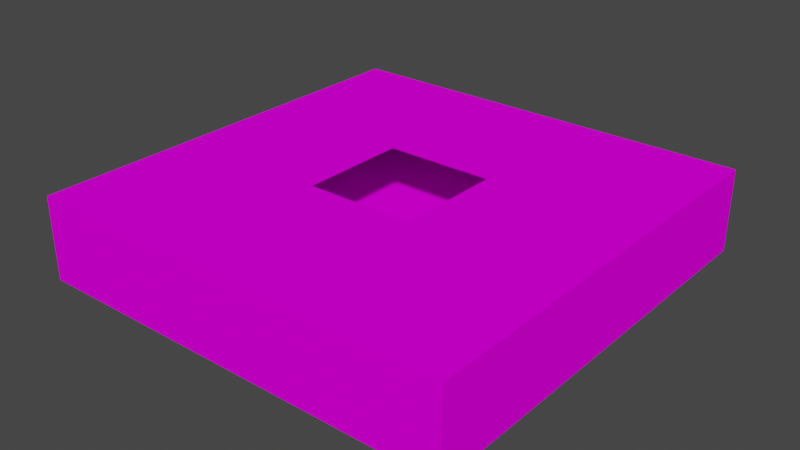 # Source: scene.blend  (saved by Blender 2.82.7; exported with 4.5.12 LTS)
import bpy
from mathutils import Matrix  # noqa: F401  (used for matrix-valued properties, if any)

bpy.ops.wm.read_factory_settings(use_empty=True)
scene = bpy.context.scene
scene.name = 'Scene'

# ---- collections
col_scene = bpy.data.collections.new('Scene'); scene.collection.children.link(col_scene)
col_geom = bpy.data.collections.new('Geom'); col_scene.children.link(col_geom)

# ---- images (referenced by path relative to the original .blend; pixels are not part of the script)
import os
ASSET_DIR = os.environ.get("B2B_ASSET_DIR", "")  # directory of the original .blend (textures are referenced by path, not embedded)
HERE = os.path.dirname(os.path.abspath(__file__))  # packed textures are extracted next to this script under _unpacked/

def load_image(name, relpath, width, height, colorspace="sRGB"):
    """Load a texture the original file referenced (path relative to the .blend, or extracted next to this script)."""
    p = next((c for c in (os.path.join(HERE, relpath), os.path.join(ASSET_DIR, relpath)) if relpath and os.path.exists(c)), "")
    if p:
        img = bpy.data.images.load(p, check_existing=True)
        img.name = name
    else:  # same state as the original file: an image datablock whose file is absent (Cycles renders it pink)
        img = bpy.data.images.new(name, width, height)
        img.source = "FILE"
        img.filepath = "//" + (relpath or name)
    img.colorspace_settings.name = colorspace
    return img
img_cube_albedo_tga = load_image('cube_albedo.tga', 'textures/cube_albedo.tga', 1024, 1024, 'sRGB')
img_cinzfs_png = load_image('cinzfs.png', 'textures/cinzfs.png', 1024, 1024, 'sRGB')

# ---- materials (node trees are filled in below, after node groups)
mat_base = bpy.data.materials.new('Base')
mat_base.use_transparent_shadow = False
mat_material_002 = bpy.data.materials.new('Material.002')
mat_material_002.use_transparent_shadow = False
mat_material = bpy.data.materials.new('Material')
mat_material.use_transparent_shadow = False
mat_material_001 = bpy.data.materials.new('Material.001')
mat_material_001.use_transparent_shadow = False

# ---- material node trees
mat_base.use_nodes = True; mat_base.node_tree.nodes.clear()
_N = mat_base.node_tree.nodes; _L = mat_base.node_tree.links
n0 = _N.new('ShaderNodeOutputMaterial'); n0.name = 'Material Output'; n0.location = (300, 300)
n1 = _N.new('ShaderNodeBsdfPrincipled'); n1.name = 'Principled BSDF'; n1.location = (10, 300)
n1.distribution = 'GGX'
n1.subsurface_method = 'BURLEY'
n1.inputs[3].default_value = 1.45
n1.inputs[13].default_value = 0.0
n1.inputs[27].default_value = (0.0, 0.0, 0.0, 1.0)
n1.inputs[28].default_value = 1.0
n2 = _N.new('ShaderNodeTexImage'); n2.name = 'Image Texture'; n2.location = (-280, 280)
n2.image = img_cube_albedo_tga
n2.interpolation = 'Closest'
_L.new(n1.outputs[0], n0.inputs[0])
_L.new(n2.outputs[0], n1.inputs[0])
n0.is_active_output = True
mat_material_002.use_nodes = True; mat_material_002.node_tree.nodes.clear()
_N = mat_material_002.node_tree.nodes; _L = mat_material_002.node_tree.links
n0 = _N.new('ShaderNodeOutputMaterial'); n0.name = 'Material Output'; n0.location = (300, 300)
n1 = _N.new('ShaderNodeBsdfPrincipled'); n1.name = 'Principled BSDF'; n1.location = (10, 300)
n1.distribution = 'GGX'
n1.subsurface_method = 'BURLEY'
n1.inputs[3].default_value = 1.45
n1.inputs[13].default_value = 0.0
n1.inputs[27].default_value = (0.0, 0.0, 0.0, 1.0)
n1.inputs[28].default_value = 1.0
n2 = _N.new('ShaderNodeTexImage'); n2.name = 'Image Texture'; n2.location = (-280, 280)
n2.image = img_cinzfs_png
_L.new(n1.outputs[0], n0.inputs[0])
_L.new(n2.outputs[0], n1.inputs[0])
n0.is_active_output = True
mat_material.use_nodes = True; mat_material.node_tree.nodes.clear()
_N = mat_material.node_tree.nodes; _L = mat_material.node_tree.links
n0 = _N.new('ShaderNodeOutputMaterial'); n0.name = 'Material Output'; n0.location = (300, 300)
n1 = _N.new('ShaderNodeBsdfPrincipled'); n1.name = 'Principled BSDF'; n1.location = (10, 300)
n1.distribution = 'GGX'
n1.subsurface_method = 'BURLEY'
n1.inputs[0].default_value = (0.8, 0.03429, 0.05086, 1.0)
n1.inputs[3].default_value = 1.45
n1.inputs[13].default_value = 0.0
n1.inputs[27].default_value = (0.0, 0.0, 0.0, 1.0)
n1.inputs[28].default_value = 1.0
_L.new(n1.outputs[0], n0.inputs[0])
n0.is_active_output = True
mat_material_001.use_nodes = True; mat_material_001.node_tree.nodes.clear()
_N = mat_material_001.node_tree.nodes; _L = mat_material_001.node_tree.links
n0 = _N.new('ShaderNodeOutputMaterial'); n0.name = 'Material Output'; n0.location = (300, 300)
n1 = _N.new('ShaderNodeBsdfPrincipled'); n1.name = 'Principled BSDF'; n1.location = (10, 300)
n1.distribution = 'GGX'
n1.subsurface_method = 'BURLEY'
n1.inputs[3].default_value = 1.45
n1.inputs[27].default_value = (0.0, 0.0, 0.0, 1.0)
n1.inputs[28].default_value = 1.0
_L.new(n1.outputs[0], n0.inputs[0])
n0.is_active_output = True

# ---- world
world_world = bpy.data.worlds.new('World'); scene.world = world_world
world_world.use_nodes = True; world_world.node_tree.nodes.clear()
_N = world_world.node_tree.nodes; _L = world_world.node_tree.links
n0 = _N.new('ShaderNodeOutputWorld'); n0.name = 'World Output'; n0.location = (300, 300)
n1 = _N.new('ShaderNodeBackground'); n1.name = 'Background'; n1.location = (10, 300)
n1.inputs[0].default_value = (0.05088, 0.05088, 0.05088, 1.0)
_L.new(n1.outputs[0], n0.inputs[0])
n0.is_active_output = True
world_world.color = (0.05088, 0.05088, 0.05088)
world_world.use_sun_shadow = False
world_world.sun_shadow_jitter_overblur = 0.0

# ---- meshes
me_plane = bpy.data.meshes.new('Plane')
me_plane.from_pydata([(-28.4, -28.4, 0.0), (28.4, -28.4, 0.0), (-28.4, 28.4, 0.0), (28.4, 28.4, 0.0), (-6.723, 6.723, 0.0), (-6.723, -6.723, 0.0), (6.723, -6.723, 0.0), (6.723, 6.723, 0.0), (-6.723, 6.723, 0.217), (-6.723, -6.723, 0.217), (6.723, -6.723, 0.217), (6.723, 6.723, 0.217), (-7.479, 7.479, 0.217), (-7.479, -7.479, 0.217), (7.479, -7.479, 0.217), (7.479, 7.479, 0.217), (-28.4, -28.4, 10.95), (28.4, -28.4, 10.95), (-28.4, 28.4, 10.95), (28.4, 28.4, 10.95), (-7.188, -7.188, 10.95), (7.188, -7.188, 10.95), (-7.188, 7.188, 10.95), (7.188, 7.188, 10.95), (0.9173, -21.45, 0.06765), (0.9173, -21.45, 6.734), (0.9173, -11.82, 0.06765), (0.9173, -11.82, 6.734), (5.21, -21.45, 0.06765), (5.21, -21.45, 6.734), (5.21, -11.82, 0.06765), (5.21, -11.82, 6.734)], [], [(5, 6, 7, 4), (1, 3, 15, 14), (6, 5, 9, 10), (4, 7, 11, 8), (0, 1, 14, 13), (9, 8, 12, 13), (10, 9, 13, 14), (11, 10, 14, 15), (8, 11, 15, 12), (2, 0, 13, 12), (7, 6, 10, 11), (5, 4, 8, 9), (3, 2, 12, 15), (3, 1, 17, 19), (0, 2, 18, 16), (2, 3, 19, 18), (1, 0, 16, 17), (19, 17, 21, 23), (16, 18, 22, 20), (18, 19, 23, 22), (17, 16, 20, 21), (24, 25, 27, 26), (26, 27, 31, 30), (30, 31, 29, 28), (28, 29, 25, 24), (26, 30, 28, 24), (31, 27, 25, 29)])
me_plane.polygons.foreach_set('material_index', [0, 0, 0, 0, 0, 0, 0, 0, 0, 0, 0, 0, 0, 0, 0, 0, 0, 0, 0, 0, 0, 1, 1, 1, 1, 1, 1])
_uv = me_plane.uv_layers.new(name='UVMap')
_uv.uv.foreach_set('vector', [-1.398, -1.398, 2.398, -1.398, 2.398, 2.398, -1.398, 2.398, 8.515, -7.515, 8.515, 8.515, 2.611, 2.611, 2.611, -1.611, 2.398, -0.4067, -1.398, -0.4067, -1.398, -0.3455, 2.398, -0.3455, -1.398, -0.4067, 2.398, -0.4067, 2.398, -0.3455, -1.398, -0.3455, -7.515, -7.515, 8.515, -7.515, 2.611, -1.611, -1.611, -1.611, -1.398, -1.398, -1.398, 2.398, -1.611, 2.611, -1.611, -1.611, 2.398, -1.398, -1.398, -1.398, -1.611, -1.611, 2.611, -1.611, 2.398, 2.398, 2.398, -1.398, 2.611, -1.611, 2.611, 2.611, -1.398, 2.398, 2.398, 2.398, 2.611, 2.611, -1.611, 2.611, -7.515, 8.515, -7.515, -7.515, -1.611, -1.611, -1.611, 2.611, 2.398, -0.4067, -1.398, -0.4067, -1.398, -0.3455, 2.398, -0.3455, -1.398, -0.4067, 2.398, -0.4067, 2.398, -0.3455, -1.398, -0.3455, 8.515, 8.515, -7.515, 8.515, -1.611, 2.611, 2.611, 2.611, 8.515, -0.4067, -7.515, -0.4067, -7.515, 2.685, 8.515, 2.685, -7.515, -0.4067, 8.515, -0.4067, 8.515, 2.685, -7.515, 2.685, -7.515, -0.4067, 8.515, -0.4067, 8.515, 2.685, -7.515, 2.685, 8.515, -0.4067, -7.515, -0.4067, -7.515, 2.685, 8.515, 2.685, 8.515, 8.515, 8.515, -7.515, 2.529, -1.529, 2.529, 2.529, -7.515, -7.515, -7.515, 8.515, -1.529, 2.529, -1.529, -1.529, -7.515, 8.515, 8.515, 8.515, 2.529, 2.529, -1.529, 2.529, 8.515, -7.515, -7.515, -7.515, -1.529, -1.529, 2.529, -1.529, 0.4464, 0.476, 0.4464, 0.524, 0.5536, 0.524, 0.5536, 0.476, -0.001215, -0.002356, -0.001215, 1.002, 1.001, 1.002, 1.001, -0.002356, 0.5511, 0.4772, 0.5511, 0.5228, 0.4489, 0.5228, 0.4489, 0.4772, 0.4694, 0.5307, 0.4694, 0.4693, 0.5306, 0.4693, 0.5306, 0.5307, -0.001215, 0.6507, 1.001, 0.6507, 1.001, 0.3493, -0.001215, 0.3493, 0.335, 0.7262, 0.1728, 0.7262, 0.1728, 0.6774, 0.335, 0.6774])
me_plane.materials.append(mat_base)
me_plane.materials.append(mat_material_002)
me_plane.use_remesh_fix_poles = True
me_plane.use_remesh_preserve_attributes = False
me_plane.use_mirror_vertex_groups = False
me_plane.update()
me_cube = bpy.data.meshes.new('Cube')
me_cube.from_pydata([(-4.0, -4.0, -0.1644), (-4.0, -4.0, 0.1252), (-4.0, 4.0, -0.1644), (-4.0, 4.0, 0.1252), (4.0, -4.0, -0.1644), (4.0, -4.0, 0.1252), (4.0, 4.0, -0.1644), (4.0, 4.0, 0.1252)], [], [(0, 1, 3, 2), (2, 3, 7, 6), (6, 7, 5, 4), (4, 5, 1, 0), (2, 6, 4, 0), (7, 3, 1, 5)])
_uv = me_cube.uv_layers.new(name='UVMap')
_uv.uv.foreach_set('vector', [0.375, 0.0, 0.625, 0.0, 0.625, 0.25, 0.375, 0.25, 0.375, 0.25, 0.625, 0.25, 0.625, 0.5, 0.375, 0.5, 0.375, 0.5, 0.625, 0.5, 0.625, 0.75, 0.375, 0.75, 0.375, 0.75, 0.625, 0.75, 0.625, 1.0, 0.375, 1.0, 0.125, 0.5, 0.375, 0.5, 0.375, 0.75, 0.125, 0.75, 0.625, 0.5, 0.875, 0.5, 0.875, 0.75, 0.625, 0.75])
me_cube.materials.append(mat_material)
me_cube.use_remesh_fix_poles = True
me_cube.use_remesh_preserve_attributes = False
me_cube.use_mirror_vertex_groups = False
me_cube.update()
me_suzanne = bpy.data.meshes.new('Suzanne')
me_suzanne.from_pydata([(0.4375, -0.7656, 0.1641), (-0.4375, -0.7656, 0.1641), (0.5, -0.6875, 0.09375), (-0.5, -0.6875, 0.09375), (0.5469, -0.5781, 0.05469), (-0.5469, -0.5781, 0.05469), (0.3516, -0.6172, -0.02344), (-0.3516, -0.6172, -0.02344), (0.3516, -0.7188, 0.03125), (-0.3516, -0.7188, 0.03125), (0.3516, -0.7812, 0.1328), (-0.3516, -0.7812, 0.1328), (0.2734, -0.7969, 0.1641), (-0.2734, -0.7969, 0.1641), (0.2031, -0.7422, 0.09375), (-0.2031, -0.7422, 0.09375), (0.1562, -0.6484, 0.05469), (-0.1562, -0.6484, 0.05469), (0.07812, -0.6562, 0.2422), (-0.07812, -0.6562, 0.2422), (0.1406, -0.7422, 0.2422), (-0.1406, -0.7422, 0.2422), (0.2422, -0.7969, 0.2422), (-0.2422, -0.7969, 0.2422), (0.2734, -0.7969, 0.3281), (-0.2734, -0.7969, 0.3281), (0.2031, -0.7422, 0.3906), (-0.2031, -0.7422, 0.3906), (0.1562, -0.6484, 0.4375), (-0.1562, -0.6484, 0.4375), (0.3516, -0.6172, 0.5156), (-0.3516, -0.6172, 0.5156), (0.3516, -0.7188, 0.4531), (-0.3516, -0.7188, 0.4531), (0.3516, -0.7812, 0.3594), (-0.3516, -0.7812, 0.3594), (0.4375, -0.7656, 0.3281), (-0.4375, -0.7656, 0.3281), (0.5, -0.6875, 0.3906), (-0.5, -0.6875, 0.3906), (0.5469, -0.5781, 0.4375), (-0.5469, -0.5781, 0.4375), (0.625, -0.5625, 0.2422), (-0.625, -0.5625, 0.2422), (0.5625, -0.6719, 0.2422), (-0.5625, -0.6719, 0.2422), (0.4688, -0.7578, 0.2422), (-0.4688, -0.7578, 0.2422), (0.4766, -0.7734, 0.2422), (-0.4766, -0.7734, 0.2422), (0.4453, -0.7812, 0.3359), (-0.4453, -0.7812, 0.3359), (0.3516, -0.8047, 0.375), (-0.3516, -0.8047, 0.375), (0.2656, -0.8203, 0.3359), (-0.2656, -0.8203, 0.3359), (0.2266, -0.8203, 0.2422), (-0.2266, -0.8203, 0.2422), (0.2656, -0.8203, 0.1562), (-0.2656, -0.8203, 0.1562), (0.3516, -0.8281, 0.2422), (-0.3516, -0.8281, 0.2422), (0.3516, -0.8047, 0.1172), (-0.3516, -0.8047, 0.1172), (0.4453, -0.7812, 0.1562), (-0.4453, -0.7812, 0.1562), (0.0, -0.7422, 0.4297), (0.0, -0.8203, 0.3516), (0.0, -0.7344, -0.6797), (0.0, -0.7812, -0.3203), (0.0, -0.7969, -0.1875), (0.0, -0.7188, -0.7734), (0.0, -0.6016, 0.4062), (0.0, -0.5703, 0.5703), (0.0, 0.5469, 0.8984), (0.0, 0.8516, 0.5625), (0.0, 0.8281, 0.07031), (0.0, 0.3516, -0.3828), (0.2031, -0.5625, -0.1875), (-0.2031, -0.5625, -0.1875), (0.3125, -0.5703, -0.4375), (-0.3125, -0.5703, -0.4375), (0.3516, -0.5703, -0.6953), (-0.3516, -0.5703, -0.6953), (0.3672, -0.5312, -0.8906), (-0.3672, -0.5312, -0.8906), (0.3281, -0.5234, -0.9453), (-0.3281, -0.5234, -0.9453), (0.1797, -0.5547, -0.9688), (-0.1797, -0.5547, -0.9688), (0.0, -0.5781, -0.9844), (0.4375, -0.5312, -0.1406), (-0.4375, -0.5312, -0.1406), (0.6328, -0.5391, -0.03906), (-0.6328, -0.5391, -0.03906), (0.8281, -0.4453, 0.1484), (-0.8281, -0.4453, 0.1484), (0.8594, -0.5938, 0.4297), (-0.8594, -0.5938, 0.4297), (0.7109, -0.625, 0.4844), (-0.7109, -0.625, 0.4844), (0.4922, -0.6875, 0.6016), (-0.4922, -0.6875, 0.6016), (0.3203, -0.7344, 0.7578), (-0.3203, -0.7344, 0.7578), (0.1562, -0.7578, 0.7188), (-0.1562, -0.7578, 0.7188), (0.0625, -0.75, 0.4922), (-0.0625, -0.75, 0.4922), (0.1641, -0.7734, 0.4141), (-0.1641, -0.7734, 0.4141), (0.125, -0.7656, 0.3047), (-0.125, -0.7656, 0.3047), (0.2031, -0.7422, 0.09375), (-0.2031, -0.7422, 0.09375), (0.375, -0.7031, 0.01562), (-0.375, -0.7031, 0.01562), (0.4922, -0.6719, 0.0625), (-0.4922, -0.6719, 0.0625), (0.625, -0.6484, 0.1875), (-0.625, -0.6484, 0.1875), (0.6406, -0.6484, 0.2969), (-0.6406, -0.6484, 0.2969), (0.6016, -0.6641, 0.375), (-0.6016, -0.6641, 0.375), (0.4297, -0.7188, 0.4375), (-0.4297, -0.7188, 0.4375), (0.25, -0.7578, 0.4688), (-0.25, -0.7578, 0.4688), (0.0, -0.7344, -0.7656), (0.1094, -0.7344, -0.7188), (-0.1094, -0.7344, -0.7188), (0.1172, -0.7109, -0.8359), (-0.1172, -0.7109, -0.8359), (0.0625, -0.6953, -0.8828), (-0.0625, -0.6953, -0.8828), (0.0, -0.6875, -0.8906), (0.0, -0.75, -0.1953), (0.0, -0.7422, -0.1406), (0.1016, -0.7422, -0.1484), (-0.1016, -0.7422, -0.1484), (0.125, -0.75, -0.2266), (-0.125, -0.75, -0.2266), (0.08594, -0.7422, -0.2891), (-0.08594, -0.7422, -0.2891), (0.3984, -0.6719, -0.04688), (-0.3984, -0.6719, -0.04688), (0.6172, -0.625, 0.05469), (-0.6172, -0.625, 0.05469), (0.7266, -0.6016, 0.2031), (-0.7266, -0.6016, 0.2031), (0.7422, -0.6562, 0.375), (-0.7422, -0.6562, 0.375), (0.6875, -0.7266, 0.4141), (-0.6875, -0.7266, 0.4141), (0.4375, -0.7969, 0.5469), (-0.4375, -0.7969, 0.5469), (0.3125, -0.8359, 0.6406), (-0.3125, -0.8359, 0.6406), (0.2031, -0.8516, 0.6172), (-0.2031, -0.8516, 0.6172), (0.1016, -0.8438, 0.4297), (-0.1016, -0.8438, 0.4297), (0.125, -0.8125, -0.1016), (-0.125, -0.8125, -0.1016), (0.2109, -0.7109, -0.4453), (-0.2109, -0.7109, -0.4453), (0.25, -0.6875, -0.7031), (-0.25, -0.6875, -0.7031), (0.2656, -0.6641, -0.8203), (-0.2656, -0.6641, -0.8203), (0.2344, -0.6328, -0.9141), (-0.2344, -0.6328, -0.9141), (0.1641, -0.6328, -0.9297), (-0.1641, -0.6328, -0.9297), (0.0, -0.6406, -0.9453), (0.0, -0.7266, 0.04688), (0.0, -0.7656, 0.2109), (0.3281, -0.7422, 0.4766), (-0.3281, -0.7422, 0.4766), (0.1641, -0.75, 0.1406), (-0.1641, -0.75, 0.1406), (0.1328, -0.7578, 0.2109), (-0.1328, -0.7578, 0.2109), (0.1172, -0.7344, -0.6875), (-0.1172, -0.7344, -0.6875), (0.07812, -0.75, -0.4453), (-0.07812, -0.75, -0.4453), (0.0, -0.75, -0.4453), (0.0, -0.7422, -0.3281), (0.09375, -0.7812, -0.2734), (-0.09375, -0.7812, -0.2734), (0.1328, -0.7969, -0.2266), (-0.1328, -0.7969, -0.2266), (0.1094, -0.7812, -0.1328), (-0.1094, -0.7812, -0.1328), (0.03906, -0.7812, -0.125), (-0.03906, -0.7812, -0.125), (0.0, -0.8281, -0.2031), (0.04688, -0.8125, -0.1484), (-0.04688, -0.8125, -0.1484), (0.09375, -0.8125, -0.1562), (-0.09375, -0.8125, -0.1562), (0.1094, -0.8281, -0.2266), (-0.1094, -0.8281, -0.2266), (0.07812, -0.8047, -0.25), (-0.07812, -0.8047, -0.25), (0.0, -0.8047, -0.2891), (0.2578, -0.5547, -0.3125), (-0.2578, -0.5547, -0.3125), (0.1641, -0.7109, -0.2422), (-0.1641, -0.7109, -0.2422), (0.1797, -0.7109, -0.3125), (-0.1797, -0.7109, -0.3125), (0.2344, -0.5547, -0.25), (-0.2344, -0.5547, -0.25), (0.0, -0.6875, -0.875), (0.04688, -0.6875, -0.8672), (-0.04688, -0.6875, -0.8672), (0.09375, -0.7109, -0.8203), (-0.09375, -0.7109, -0.8203), (0.09375, -0.7266, -0.7422), (-0.09375, -0.7266, -0.7422), (0.0, -0.6562, -0.7812), (0.09375, -0.6641, -0.75), (-0.09375, -0.6641, -0.75), (0.09375, -0.6406, -0.8125), (-0.09375, -0.6406, -0.8125), (0.04688, -0.6328, -0.8516), (-0.04688, -0.6328, -0.8516), (0.0, -0.6328, -0.8594), (0.1719, -0.7812, 0.2188), (-0.1719, -0.7812, 0.2188), (0.1875, -0.7734, 0.1562), (-0.1875, -0.7734, 0.1562), (0.3359, -0.7578, 0.4297), (-0.3359, -0.7578, 0.4297), (0.2734, -0.7734, 0.4219), (-0.2734, -0.7734, 0.4219), (0.4219, -0.7734, 0.3984), (-0.4219, -0.7734, 0.3984), (0.5625, -0.6953, 0.3516), (-0.5625, -0.6953, 0.3516), (0.5859, -0.6875, 0.2891), (-0.5859, -0.6875, 0.2891), (0.5781, -0.6797, 0.1953), (-0.5781, -0.6797, 0.1953), (0.4766, -0.7188, 0.1016), (-0.4766, -0.7188, 0.1016), (0.375, -0.7422, 0.0625), (-0.375, -0.7422, 0.0625), (0.2266, -0.7812, 0.1094), (-0.2266, -0.7812, 0.1094), (0.1797, -0.7812, 0.2969), (-0.1797, -0.7812, 0.2969), (0.2109, -0.7812, 0.375), (-0.2109, -0.7812, 0.375), (0.2344, -0.7578, 0.3594), (-0.2344, -0.7578, 0.3594), (0.1953, -0.7578, 0.2969), (-0.1953, -0.7578, 0.2969), (0.2422, -0.7578, 0.125), (-0.2422, -0.7578, 0.125), (0.375, -0.7266, 0.08594), (-0.375, -0.7266, 0.08594), (0.4609, -0.7031, 0.1172), (-0.4609, -0.7031, 0.1172), (0.5469, -0.6719, 0.2109), (-0.5469, -0.6719, 0.2109), (0.5547, -0.6719, 0.2812), (-0.5547, -0.6719, 0.2812), (0.5312, -0.6797, 0.3359), (-0.5312, -0.6797, 0.3359), (0.4141, -0.75, 0.3906), (-0.4141, -0.75, 0.3906), (0.2812, -0.7656, 0.3984), (-0.2812, -0.7656, 0.3984), (0.3359, -0.75, 0.4062), (-0.3359, -0.75, 0.4062), (0.2031, -0.75, 0.1719), (-0.2031, -0.75, 0.1719), (0.1953, -0.75, 0.2266), (-0.1953, -0.75, 0.2266), (0.1094, -0.6094, 0.4609), (-0.1094, -0.6094, 0.4609), (0.1953, -0.6172, 0.6641), (-0.1953, -0.6172, 0.6641), (0.3359, -0.5938, 0.6875), (-0.3359, -0.5938, 0.6875), (0.4844, -0.5547, 0.5547), (-0.4844, -0.5547, 0.5547), (0.6797, -0.4922, 0.4531), (-0.6797, -0.4922, 0.4531), (0.7969, -0.4609, 0.4062), (-0.7969, -0.4609, 0.4062), (0.7734, -0.375, 0.1641), (-0.7734, -0.375, 0.1641), (0.6016, -0.4141, 0.0), (-0.6016, -0.4141, 0.0), (0.4375, -0.4688, -0.09375), (-0.4375, -0.4688, -0.09375), (0.0, -0.2891, 0.8984), (0.0, 0.07812, 0.9844), (0.0, 0.6719, -0.1953), (0.0, -0.1875, -0.4609), (0.0, -0.4609, -0.9766), (0.0, -0.3438, -0.8047), (0.0, -0.3203, -0.5703), (0.0, -0.2812, -0.4844), (0.8516, -0.05469, 0.2344), (-0.8516, -0.05469, 0.2344), (0.8594, 0.04688, 0.3203), (-0.8594, 0.04688, 0.3203), (0.7734, 0.4375, 0.2656), (-0.7734, 0.4375, 0.2656), (0.4609, 0.7031, 0.4375), (-0.4609, 0.7031, 0.4375), (0.7344, -0.07031, -0.04688), (-0.7344, -0.07031, -0.04688), (0.5938, 0.1641, -0.125), (-0.5938, 0.1641, -0.125), (0.6406, 0.4297, -0.007812), (-0.6406, 0.4297, -0.007812), (0.3359, 0.6641, 0.05469), (-0.3359, 0.6641, 0.05469), (0.2344, -0.4062, -0.3516), (-0.2344, -0.4062, -0.3516), (0.1797, -0.2578, -0.4141), (-0.1797, -0.2578, -0.4141), (0.2891, -0.3828, -0.7109), (-0.2891, -0.3828, -0.7109), (0.25, -0.3906, -0.5), (-0.25, -0.3906, -0.5), (0.3281, -0.3984, -0.9141), (-0.3281, -0.3984, -0.9141), (0.1406, -0.3672, -0.7578), (-0.1406, -0.3672, -0.7578), (0.125, -0.3594, -0.5391), (-0.125, -0.3594, -0.5391), (0.1641, -0.4375, -0.9453), (-0.1641, -0.4375, -0.9453), (0.2188, -0.4297, -0.2812), (-0.2188, -0.4297, -0.2812), (0.2109, -0.4688, -0.2266), (-0.2109, -0.4688, -0.2266), (0.2031, -0.5, -0.1719), (-0.2031, -0.5, -0.1719), (0.2109, -0.1641, -0.3906), (-0.2109, -0.1641, -0.3906), (0.2969, 0.2656, -0.3125), (-0.2969, 0.2656, -0.3125), (0.3438, 0.5391, -0.1484), (-0.3438, 0.5391, -0.1484), (0.4531, 0.3828, 0.8672), (-0.4531, 0.3828, 0.8672), (0.4531, 0.07031, 0.9297), (-0.4531, 0.07031, 0.9297), (0.4531, -0.2344, 0.8516), (-0.4531, -0.2344, 0.8516), (0.4609, -0.4297, 0.5234), (-0.4609, -0.4297, 0.5234), (0.7266, -0.3359, 0.4062), (-0.7266, -0.3359, 0.4062), (0.6328, -0.2812, 0.4531), (-0.6328, -0.2812, 0.4531), (0.6406, -0.05469, 0.7031), (-0.6406, -0.05469, 0.7031), (0.7969, -0.125, 0.5625), (-0.7969, -0.125, 0.5625), (0.7969, 0.1172, 0.6172), (-0.7969, 0.1172, 0.6172), (0.6406, 0.1953, 0.75), (-0.6406, 0.1953, 0.75), (0.6406, 0.4453, 0.6797), (-0.6406, 0.4453, 0.6797), (0.7969, 0.3594, 0.5391), (-0.7969, 0.3594, 0.5391), (0.6172, 0.5859, 0.3281), (-0.6172, 0.5859, 0.3281), (0.4844, 0.5469, 0.02344), (-0.4844, 0.5469, 0.02344), (0.8203, 0.2031, 0.3281), (-0.8203, 0.2031, 0.3281), (0.4062, -0.1484, -0.1719), (-0.4062, -0.1484, -0.1719), (0.4297, 0.2109, -0.1953), (-0.4297, 0.2109, -0.1953), (0.8906, 0.2344, 0.4062), (-0.8906, 0.2344, 0.4062), (0.7734, 0.125, -0.1406), (-0.7734, 0.125, -0.1406), (1.039, 0.3281, -0.1016), (-1.039, 0.3281, -0.1016), (1.281, 0.4297, 0.05469), (-1.281, 0.4297, 0.05469), (1.352, 0.4219, 0.3203), (-1.352, 0.4219, 0.3203), (1.234, 0.4219, 0.5078), (-1.234, 0.4219, 0.5078), (1.023, 0.3125, 0.4766), (-1.023, 0.3125, 0.4766), (1.016, 0.2891, 0.4141), (-1.016, 0.2891, 0.4141), (1.188, 0.3906, 0.4375), (-1.188, 0.3906, 0.4375), (1.266, 0.4062, 0.2891), (-1.266, 0.4062, 0.2891), (1.211, 0.4062, 0.07812), (-1.211, 0.4062, 0.07812), (1.031, 0.3047, -0.03906), (-1.031, 0.3047, -0.03906), (0.8281, 0.1328, -0.07031), (-0.8281, 0.1328, -0.07031), (0.9219, 0.2188, 0.3594), (-0.9219, 0.2188, 0.3594), (0.9453, 0.2891, 0.3047), (-0.9453, 0.2891, 0.3047), (0.8828, 0.2109, -0.02344), (-0.8828, 0.2109, -0.02344), (1.039, 0.3672, 0.0), (-1.039, 0.3672, 0.0), (1.188, 0.4453, 0.09375), (-1.188, 0.4453, 0.09375), (1.234, 0.4453, 0.25), (-1.234, 0.4453, 0.25), (1.172, 0.4375, 0.3594), (-1.172, 0.4375, 0.3594), (1.023, 0.3594, 0.3438), (-1.023, 0.3594, 0.3438), (0.8438, 0.2109, 0.2891), (-0.8438, 0.2109, 0.2891), (0.8359, 0.2734, 0.1719), (-0.8359, 0.2734, 0.1719), (0.7578, 0.2734, 0.09375), (-0.7578, 0.2734, 0.09375), (0.8203, 0.2734, 0.08594), (-0.8203, 0.2734, 0.08594), (0.8438, 0.2734, 0.01562), (-0.8438, 0.2734, 0.01562), (0.8125, 0.2734, -0.01562), (-0.8125, 0.2734, -0.01562), (0.7266, 0.07031, 0.0), (-0.7266, 0.07031, 0.0), (0.7188, 0.1719, -0.02344), (-0.7188, 0.1719, -0.02344), (0.7188, 0.1875, 0.03906), (-0.7188, 0.1875, 0.03906), (0.7969, 0.2109, 0.2031), (-0.7969, 0.2109, 0.2031), (0.8906, 0.2656, 0.2422), (-0.8906, 0.2656, 0.2422), (0.8906, 0.3203, 0.2344), (-0.8906, 0.3203, 0.2344), (0.8125, 0.3203, -0.01562), (-0.8125, 0.3203, -0.01562), (0.8516, 0.3203, 0.01562), (-0.8516, 0.3203, 0.01562), (0.8281, 0.3203, 0.07812), (-0.8281, 0.3203, 0.07812), (0.7656, 0.3203, 0.09375), (-0.7656, 0.3203, 0.09375), (0.8438, 0.3203, 0.1719), (-0.8438, 0.3203, 0.1719), (1.039, 0.4141, 0.3281), (-1.039, 0.4141, 0.3281), (1.188, 0.4844, 0.3438), (-1.188, 0.4844, 0.3438), (1.258, 0.4922, 0.2422), (-1.258, 0.4922, 0.2422), (1.211, 0.4844, 0.08594), (-1.211, 0.4844, 0.08594), (1.047, 0.4219, 0.0), (-1.047, 0.4219, 0.0), (0.8828, 0.2656, -0.01562), (-0.8828, 0.2656, -0.01562), (0.9531, 0.3438, 0.2891), (-0.9531, 0.3438, 0.2891), (0.8906, 0.3281, 0.1094), (-0.8906, 0.3281, 0.1094), (0.9375, 0.3359, 0.0625), (-0.9375, 0.3359, 0.0625), (1.0, 0.3672, 0.125), (-1.0, 0.3672, 0.125), (0.9609, 0.3516, 0.1719), (-0.9609, 0.3516, 0.1719), (1.016, 0.375, 0.2344), (-1.016, 0.375, 0.2344), (1.055, 0.3828, 0.1875), (-1.055, 0.3828, 0.1875), (1.109, 0.3906, 0.2109), (-1.109, 0.3906, 0.2109), (1.086, 0.3906, 0.2734), (-1.086, 0.3906, 0.2734), (1.023, 0.4844, 0.4375), (-1.023, 0.4844, 0.4375), (1.25, 0.5469, 0.4688), (-1.25, 0.5469, 0.4688), (1.367, 0.5, 0.2969), (-1.367, 0.5, 0.2969), (1.312, 0.5312, 0.05469), (-1.312, 0.5312, 0.05469), (1.039, 0.4922, -0.08594), (-1.039, 0.4922, -0.08594), (0.7891, 0.3281, -0.125), (-0.7891, 0.3281, -0.125), (0.8594, 0.3828, 0.3828), (-0.8594, 0.3828, 0.3828)], [], [(46, 0, 2, 44), (3, 1, 47, 45), (44, 2, 4, 42), (5, 3, 45, 43), (2, 8, 6, 4), (7, 9, 3, 5), (0, 10, 8, 2), (9, 11, 1, 3), (10, 12, 14, 8), (15, 13, 11, 9), (8, 14, 16, 6), (17, 15, 9, 7), (14, 20, 18, 16), (19, 21, 15, 17), (12, 22, 20, 14), (21, 23, 13, 15), (22, 24, 26, 20), (27, 25, 23, 21), (20, 26, 28, 18), (29, 27, 21, 19), (26, 32, 30, 28), (31, 33, 27, 29), (24, 34, 32, 26), (33, 35, 25, 27), (34, 36, 38, 32), (39, 37, 35, 33), (32, 38, 40, 30), (41, 39, 33, 31), (38, 44, 42, 40), (43, 45, 39, 41), (36, 46, 44, 38), (45, 47, 37, 39), (46, 36, 50, 48), (51, 37, 47, 49), (36, 34, 52, 50), (53, 35, 37, 51), (34, 24, 54, 52), (55, 25, 35, 53), (24, 22, 56, 54), (57, 23, 25, 55), (22, 12, 58, 56), (59, 13, 23, 57), (12, 10, 62, 58), (63, 11, 13, 59), (10, 0, 64, 62), (65, 1, 11, 63), (0, 46, 48, 64), (49, 47, 1, 65), (60, 64, 48), (49, 65, 61), (62, 64, 60), (61, 65, 63), (60, 58, 62), (63, 59, 61), (60, 56, 58), (59, 57, 61), (60, 54, 56), (57, 55, 61), (60, 52, 54), (55, 53, 61), (60, 50, 52), (53, 51, 61), (60, 48, 50), (51, 49, 61), (88, 173, 175, 90), (175, 174, 89, 90), (86, 171, 173, 88), (174, 172, 87, 89), (84, 169, 171, 86), (172, 170, 85, 87), (82, 167, 169, 84), (170, 168, 83, 85), (80, 165, 167, 82), (168, 166, 81, 83), (78, 91, 145, 163), (146, 92, 79, 164), (91, 93, 147, 145), (148, 94, 92, 146), (93, 95, 149, 147), (150, 96, 94, 148), (95, 97, 151, 149), (152, 98, 96, 150), (97, 99, 153, 151), (154, 100, 98, 152), (99, 101, 155, 153), (156, 102, 100, 154), (101, 103, 157, 155), (158, 104, 102, 156), (103, 105, 159, 157), (160, 106, 104, 158), (105, 107, 161, 159), (162, 108, 106, 160), (107, 66, 67, 161), (67, 66, 108, 162), (109, 127, 159, 161), (160, 128, 110, 162), (127, 178, 157, 159), (158, 179, 128, 160), (125, 155, 157, 178), (158, 156, 126, 179), (123, 153, 155, 125), (156, 154, 124, 126), (121, 151, 153, 123), (154, 152, 122, 124), (119, 149, 151, 121), (152, 150, 120, 122), (117, 147, 149, 119), (150, 148, 118, 120), (115, 145, 147, 117), (148, 146, 116, 118), (113, 163, 145, 115), (146, 164, 114, 116), (113, 180, 176, 163), (176, 181, 114, 164), (109, 161, 67, 111), (67, 162, 110, 112), (111, 67, 177, 182), (177, 67, 112, 183), (176, 180, 182, 177), (183, 181, 176, 177), (134, 136, 175, 173), (175, 136, 135, 174), (132, 134, 173, 171), (174, 135, 133, 172), (130, 132, 171, 169), (172, 133, 131, 170), (165, 186, 184, 167), (185, 187, 166, 168), (130, 169, 167, 184), (168, 170, 131, 185), (143, 189, 188, 186), (188, 189, 144, 187), (184, 186, 188, 68), (188, 187, 185, 68), (129, 130, 184, 68), (185, 131, 129, 68), (141, 192, 190, 143), (191, 193, 142, 144), (139, 194, 192, 141), (193, 195, 140, 142), (138, 196, 194, 139), (195, 197, 138, 140), (137, 70, 196, 138), (197, 70, 137, 138), (189, 143, 190, 69), (191, 144, 189, 69), (69, 190, 205, 207), (206, 191, 69, 207), (70, 198, 199, 196), (200, 198, 70, 197), (196, 199, 201, 194), (202, 200, 197, 195), (194, 201, 203, 192), (204, 202, 195, 193), (192, 203, 205, 190), (206, 204, 193, 191), (198, 203, 201, 199), (202, 204, 198, 200), (198, 207, 205, 203), (206, 207, 198, 204), (138, 139, 163, 176), (164, 140, 138, 176), (139, 141, 210, 163), (211, 142, 140, 164), (141, 143, 212, 210), (213, 144, 142, 211), (143, 186, 165, 212), (166, 187, 144, 213), (80, 208, 212, 165), (213, 209, 81, 166), (208, 214, 210, 212), (211, 215, 209, 213), (78, 163, 210, 214), (211, 164, 79, 215), (130, 129, 71, 221), (71, 129, 131, 222), (132, 130, 221, 219), (222, 131, 133, 220), (134, 132, 219, 217), (220, 133, 135, 218), (136, 134, 217, 216), (218, 135, 136, 216), (216, 217, 228, 230), (229, 218, 216, 230), (217, 219, 226, 228), (227, 220, 218, 229), (219, 221, 224, 226), (225, 222, 220, 227), (221, 71, 223, 224), (223, 71, 222, 225), (223, 230, 228, 224), (229, 230, 223, 225), (224, 228, 226), (227, 229, 225), (182, 180, 233, 231), (234, 181, 183, 232), (111, 182, 231, 253), (232, 183, 112, 254), (109, 111, 253, 255), (254, 112, 110, 256), (180, 113, 251, 233), (252, 114, 181, 234), (113, 115, 249, 251), (250, 116, 114, 252), (115, 117, 247, 249), (248, 118, 116, 250), (117, 119, 245, 247), (246, 120, 118, 248), (119, 121, 243, 245), (244, 122, 120, 246), (121, 123, 241, 243), (242, 124, 122, 244), (123, 125, 239, 241), (240, 126, 124, 242), (125, 178, 235, 239), (236, 179, 126, 240), (178, 127, 237, 235), (238, 128, 179, 236), (127, 109, 255, 237), (256, 110, 128, 238), (237, 255, 257, 275), (258, 256, 238, 276), (235, 237, 275, 277), (276, 238, 236, 278), (239, 235, 277, 273), (278, 236, 240, 274), (241, 239, 273, 271), (274, 240, 242, 272), (243, 241, 271, 269), (272, 242, 244, 270), (245, 243, 269, 267), (270, 244, 246, 268), (247, 245, 267, 265), (268, 246, 248, 266), (249, 247, 265, 263), (266, 248, 250, 264), (251, 249, 263, 261), (264, 250, 252, 262), (233, 251, 261, 279), (262, 252, 234, 280), (255, 253, 259, 257), (260, 254, 256, 258), (253, 231, 281, 259), (282, 232, 254, 260), (231, 233, 279, 281), (280, 234, 232, 282), (66, 107, 283, 72), (284, 108, 66, 72), (107, 105, 285, 283), (286, 106, 108, 284), (105, 103, 287, 285), (288, 104, 106, 286), (103, 101, 289, 287), (290, 102, 104, 288), (101, 99, 291, 289), (292, 100, 102, 290), (99, 97, 293, 291), (294, 98, 100, 292), (97, 95, 295, 293), (296, 96, 98, 294), (95, 93, 297, 295), (298, 94, 96, 296), (93, 91, 299, 297), (300, 92, 94, 298), (307, 308, 327, 337), (328, 308, 307, 338), (306, 307, 337, 335), (338, 307, 306, 336), (305, 306, 335, 339), (336, 306, 305, 340), (88, 90, 305, 339), (305, 90, 89, 340), (86, 88, 339, 333), (340, 89, 87, 334), (84, 86, 333, 329), (334, 87, 85, 330), (82, 84, 329, 331), (330, 85, 83, 332), (329, 335, 337, 331), (338, 336, 330, 332), (329, 333, 339, 335), (340, 334, 330, 336), (325, 331, 337, 327), (338, 332, 326, 328), (80, 82, 331, 325), (332, 83, 81, 326), (208, 341, 343, 214), (344, 342, 209, 215), (80, 325, 341, 208), (342, 326, 81, 209), (78, 214, 343, 345), (344, 215, 79, 346), (78, 345, 299, 91), (300, 346, 79, 92), (76, 323, 351, 303), (352, 324, 76, 303), (303, 351, 349, 77), (350, 352, 303, 77), (77, 349, 347, 304), (348, 350, 77, 304), (304, 347, 327, 308), (328, 348, 304, 308), (325, 327, 347, 341), (348, 328, 326, 342), (295, 297, 317, 309), (318, 298, 296, 310), (75, 315, 323, 76), (324, 316, 75, 76), (301, 357, 355, 302), (356, 358, 301, 302), (302, 355, 353, 74), (354, 356, 302, 74), (74, 353, 315, 75), (316, 354, 74, 75), (291, 293, 361, 363), (362, 294, 292, 364), (363, 361, 367, 365), (368, 362, 364, 366), (365, 367, 369, 371), (370, 368, 366, 372), (371, 369, 375, 373), (376, 370, 372, 374), (313, 377, 373, 375), (374, 378, 314, 376), (315, 353, 373, 377), (374, 354, 316, 378), (353, 355, 371, 373), (372, 356, 354, 374), (355, 357, 365, 371), (366, 358, 356, 372), (357, 359, 363, 365), (364, 360, 358, 366), (289, 291, 363, 359), (364, 292, 290, 360), (73, 359, 357, 301), (358, 360, 73, 301), (283, 285, 287, 289), (288, 286, 284, 290), (283, 289, 359, 73), (360, 290, 284, 73), (72, 283, 73), (73, 284, 72), (293, 295, 309, 361), (310, 296, 294, 362), (309, 311, 367, 361), (368, 312, 310, 362), (311, 381, 369, 367), (370, 382, 312, 368), (313, 375, 369, 381), (370, 376, 314, 382), (347, 349, 385, 383), (386, 350, 348, 384), (317, 383, 385, 319), (386, 384, 318, 320), (297, 299, 383, 317), (384, 300, 298, 318), (299, 343, 341, 383), (342, 344, 300, 384), (341, 347, 383), (384, 348, 342), (299, 345, 343), (344, 346, 300), (313, 321, 379, 377), (380, 322, 314, 378), (315, 377, 379, 323), (380, 378, 316, 324), (319, 385, 379, 321), (380, 386, 320, 322), (349, 351, 379, 385), (380, 352, 350, 386), (323, 379, 351), (352, 380, 324), (399, 387, 413, 401), (414, 388, 400, 402), (399, 401, 403, 397), (404, 402, 400, 398), (397, 403, 405, 395), (406, 404, 398, 396), (395, 405, 407, 393), (408, 406, 396, 394), (393, 407, 409, 391), (410, 408, 394, 392), (391, 409, 411, 389), (412, 410, 392, 390), (409, 419, 417, 411), (418, 420, 410, 412), (407, 421, 419, 409), (420, 422, 408, 410), (405, 423, 421, 407), (422, 424, 406, 408), (403, 425, 423, 405), (424, 426, 404, 406), (401, 427, 425, 403), (426, 428, 402, 404), (401, 413, 415, 427), (416, 414, 402, 428), (317, 319, 443, 441), (444, 320, 318, 442), (319, 389, 411, 443), (412, 390, 320, 444), (309, 317, 441, 311), (442, 318, 310, 312), (381, 429, 413, 387), (414, 430, 382, 388), (411, 417, 439, 443), (440, 418, 412, 444), (437, 445, 443, 439), (444, 446, 438, 440), (433, 445, 437, 435), (438, 446, 434, 436), (431, 447, 445, 433), (446, 448, 432, 434), (429, 447, 431, 449), (432, 448, 430, 450), (413, 429, 449, 415), (450, 430, 414, 416), (311, 447, 429, 381), (430, 448, 312, 382), (311, 441, 445, 447), (446, 442, 312, 448), (441, 443, 445), (446, 444, 442), (415, 449, 451, 475), (452, 450, 416, 476), (449, 431, 461, 451), (462, 432, 450, 452), (431, 433, 459, 461), (460, 434, 432, 462), (433, 435, 457, 459), (458, 436, 434, 460), (435, 437, 455, 457), (456, 438, 436, 458), (437, 439, 453, 455), (454, 440, 438, 456), (439, 417, 473, 453), (474, 418, 440, 454), (427, 415, 475, 463), (476, 416, 428, 464), (425, 427, 463, 465), (464, 428, 426, 466), (423, 425, 465, 467), (466, 426, 424, 468), (421, 423, 467, 469), (468, 424, 422, 470), (419, 421, 469, 471), (470, 422, 420, 472), (417, 419, 471, 473), (472, 420, 418, 474), (457, 455, 479, 477), (480, 456, 458, 478), (477, 479, 481, 483), (482, 480, 478, 484), (483, 481, 487, 485), (488, 482, 484, 486), (485, 487, 489, 491), (490, 488, 486, 492), (463, 475, 485, 491), (486, 476, 464, 492), (451, 483, 485, 475), (486, 484, 452, 476), (451, 461, 477, 483), (478, 462, 452, 484), (457, 477, 461, 459), (462, 478, 458, 460), (453, 473, 479, 455), (480, 474, 454, 456), (471, 481, 479, 473), (480, 482, 472, 474), (469, 487, 481, 471), (482, 488, 470, 472), (467, 489, 487, 469), (488, 490, 468, 470), (465, 491, 489, 467), (490, 492, 466, 468), (463, 491, 465), (466, 492, 464), (391, 389, 503, 501), (504, 390, 392, 502), (393, 391, 501, 499), (502, 392, 394, 500), (395, 393, 499, 497), (500, 394, 396, 498), (397, 395, 497, 495), (498, 396, 398, 496), (399, 397, 495, 493), (496, 398, 400, 494), (387, 399, 493, 505), (494, 400, 388, 506), (493, 501, 503, 505), (504, 502, 494, 506), (493, 495, 499, 501), (500, 496, 494, 502), (495, 497, 499), (500, 498, 496), (313, 381, 387, 505), (388, 382, 314, 506), (313, 505, 503, 321), (504, 506, 314, 322), (319, 321, 503, 389), (504, 322, 320, 390)])
_uv = me_suzanne.uv_layers.new(name='UVMap')
_uv.uv.foreach_set('vector', [0.9077, 0.08305, 0.92, 0.09456, 0.9101, 0.1186, 0.8824, 0.09437, 0.9101, 0.1754, 0.92, 0.1994, 0.9077, 0.211, 0.8824, 0.1996, 0.8824, 0.09437, 0.9101, 0.1186, 0.8931, 0.1462, 0.8535, 0.1072, 0.8931, 0.1478, 0.9101, 0.1754, 0.8824, 0.1996, 0.8535, 0.1868, 0.9101, 0.1186, 0.9463, 0.117, 0.9533, 0.1469, 0.8931, 0.1462, 0.9533, 0.1471, 0.9463, 0.177, 0.9101, 0.1754, 0.8931, 0.1478, 0.92, 0.09456, 0.9384, 0.09425, 0.9463, 0.117, 0.9101, 0.1186, 0.9463, 0.177, 0.9384, 0.1998, 0.92, 0.1994, 0.9101, 0.1754, 0.9384, 0.09425, 0.95, 0.08167, 0.9703, 0.09118, 0.9463, 0.117, 0.9703, 0.2028, 0.95, 0.2123, 0.9384, 0.1998, 0.9463, 0.177, 0.9463, 0.117, 0.9703, 0.09118, 0.9999, 0.1043, 0.9533, 0.1469, 0.9999, 0.1897, 0.9703, 0.2028, 0.9463, 0.177, 0.9533, 0.1471, 0.9703, 0.09118, 0.9732, 0.05458, 0.9999, 0.04078, 0.9999, 0.1043, 0.9999, 0.2532, 0.9732, 0.2394, 0.9703, 0.2028, 0.9999, 0.1897, 0.95, 0.08167, 0.9511, 0.0639, 0.9732, 0.05458, 0.9703, 0.09118, 0.9732, 0.2394, 0.9511, 0.2301, 0.95, 0.2123, 0.9703, 0.2028, 0.9511, 0.0639, 0.9367, 0.05141, 0.9445, 0.03051, 0.9732, 0.05458, 0.9445, 0.2635, 0.9367, 0.2426, 0.9511, 0.2301, 0.9732, 0.2394, 0.9732, 0.05458, 0.9445, 0.03051, 0.9512, 0.0001168, 0.9999, 0.04078, 0.9512, 0.2939, 0.9445, 0.2635, 0.9732, 0.2394, 0.9999, 0.2532, 0.9445, 0.03051, 0.9084, 0.0316, 0.8907, 0.00616, 0.9512, 0.0001168, 0.8907, 0.2878, 0.9084, 0.2624, 0.9445, 0.2635, 0.9512, 0.2939, 0.9367, 0.05141, 0.9195, 0.0515, 0.9084, 0.0316, 0.9445, 0.03051, 0.9084, 0.2624, 0.9195, 0.2425, 0.9367, 0.2426, 0.9445, 0.2635, 0.9195, 0.0515, 0.907, 0.06494, 0.8831, 0.05754, 0.9084, 0.0316, 0.8831, 0.2365, 0.907, 0.2291, 0.9195, 0.2425, 0.9084, 0.2624, 0.9084, 0.0316, 0.8831, 0.05754, 0.8511, 0.05017, 0.8907, 0.00616, 0.8511, 0.2438, 0.8831, 0.2365, 0.9084, 0.2624, 0.8907, 0.2878, 0.8831, 0.05754, 0.8824, 0.09437, 0.8535, 0.1072, 0.8511, 0.05017, 0.8535, 0.1868, 0.8824, 0.1996, 0.8831, 0.2365, 0.8511, 0.2438, 0.907, 0.06494, 0.9077, 0.08305, 0.8824, 0.09437, 0.8831, 0.05754, 0.8824, 0.1996, 0.9077, 0.211, 0.907, 0.2291, 0.8831, 0.2365, 0.9077, 0.08305, 0.907, 0.06494, 0.9106, 0.06575, 0.9103, 0.08183, 0.9106, 0.2282, 0.907, 0.2291, 0.9077, 0.211, 0.9103, 0.2122, 0.907, 0.06494, 0.9195, 0.0515, 0.9223, 0.05589, 0.9106, 0.06575, 0.9223, 0.2381, 0.9195, 0.2425, 0.907, 0.2291, 0.9106, 0.2282, 0.9195, 0.0515, 0.9367, 0.05141, 0.9354, 0.05618, 0.9223, 0.05589, 0.9354, 0.2378, 0.9367, 0.2426, 0.9195, 0.2425, 0.9223, 0.2381, 0.9367, 0.05141, 0.9511, 0.0639, 0.9451, 0.06635, 0.9354, 0.05618, 0.9451, 0.2277, 0.9511, 0.2301, 0.9367, 0.2426, 0.9354, 0.2378, 0.9511, 0.0639, 0.95, 0.08167, 0.9456, 0.07941, 0.9451, 0.06635, 0.9456, 0.2146, 0.95, 0.2123, 0.9511, 0.2301, 0.9451, 0.2277, 0.95, 0.08167, 0.9384, 0.09425, 0.937, 0.08922, 0.9456, 0.07941, 0.937, 0.2048, 0.9384, 0.1998, 0.95, 0.2123, 0.9456, 0.2146, 0.9384, 0.09425, 0.92, 0.09456, 0.9218, 0.09133, 0.937, 0.08922, 0.9218, 0.2027, 0.92, 0.1994, 0.9384, 0.1998, 0.937, 0.2048, 0.92, 0.09456, 0.9077, 0.08305, 0.9103, 0.08183, 0.9218, 0.09133, 0.9103, 0.2122, 0.9077, 0.211, 0.92, 0.1994, 0.9218, 0.2027, 0.9295, 0.07317, 0.9218, 0.09133, 0.9103, 0.08183, 0.9103, 0.2122, 0.9218, 0.2027, 0.9295, 0.2208, 0.937, 0.08922, 0.9218, 0.09133, 0.9295, 0.07317, 0.9295, 0.2208, 0.9218, 0.2027, 0.937, 0.2048, 0.9295, 0.07317, 0.9456, 0.07941, 0.937, 0.08922, 0.937, 0.2048, 0.9456, 0.2146, 0.9295, 0.2208, 0.9295, 0.07317, 0.9451, 0.06635, 0.9456, 0.07941, 0.9456, 0.2146, 0.9451, 0.2277, 0.9295, 0.2208, 0.9295, 0.07317, 0.9354, 0.05618, 0.9451, 0.06635, 0.9451, 0.2277, 0.9354, 0.2378, 0.9295, 0.2208, 0.9295, 0.07317, 0.9223, 0.05589, 0.9354, 0.05618, 0.9354, 0.2378, 0.9223, 0.2381, 0.9295, 0.2208, 0.9295, 0.07317, 0.9106, 0.06575, 0.9223, 0.05589, 0.9223, 0.2381, 0.9106, 0.2282, 0.9295, 0.2208, 0.9295, 0.07317, 0.9103, 0.08183, 0.9106, 0.06575, 0.9106, 0.2282, 0.9103, 0.2122, 0.9295, 0.2208, 0.387, 0.5418, 0.3874, 0.5423, 0.3864, 0.5433, 0.386, 0.5428, 0.3864, 0.5433, 0.3852, 0.5441, 0.3847, 0.5436, 0.386, 0.5428, 0.3875, 0.541, 0.3878, 0.5419, 0.3874, 0.5423, 0.387, 0.5418, 0.3852, 0.5441, 0.3847, 0.5445, 0.3838, 0.544, 0.3847, 0.5436, 0.3879, 0.5408, 0.3887, 0.5419, 0.3878, 0.5419, 0.3875, 0.541, 0.3847, 0.5445, 0.3845, 0.5454, 0.3835, 0.5443, 0.3838, 0.544, 0.3896, 0.5402, 0.3901, 0.5423, 0.3887, 0.5419, 0.3879, 0.5408, 0.3845, 0.5454, 0.3846, 0.547, 0.3824, 0.5461, 0.3835, 0.5443, 0.395, 0.5378, 0.3967, 0.5434, 0.3901, 0.5423, 0.3896, 0.5402, 0.3846, 0.547, 0.3853, 0.5551, 0.378, 0.5525, 0.3824, 0.5461, 0.4074, 0.5314, 0.4111, 0.5181, 0.4223, 0.5201, 0.4275, 0.5479, 0.3023, 0.6666, 0.3152, 0.5815, 0.3632, 0.5775, 0.4133, 0.5965, 0.4111, 0.5181, 0.4127, 0.5076, 0.4177, 0.5055, 0.4223, 0.5201, 0.2085, 0.5588, 0.263, 0.5536, 0.3152, 0.5815, 0.3023, 0.6666, 0.4127, 0.5076, 0.4103, 0.4971, 0.4174, 0.4977, 0.4177, 0.5055, 0.1965, 0.4707, 0.2675, 0.4832, 0.263, 0.5536, 0.2085, 0.5588, 0.4103, 0.4971, 0.4152, 0.4903, 0.419, 0.4911, 0.4174, 0.4977, 0.2294, 0.401, 0.2632, 0.4251, 0.2675, 0.4832, 0.1965, 0.4707, 0.4152, 0.4903, 0.4178, 0.4866, 0.4217, 0.4889, 0.419, 0.4911, 0.2397, 0.3608, 0.2743, 0.3901, 0.2632, 0.4251, 0.2294, 0.401, 0.4178, 0.4866, 0.4251, 0.4783, 0.4312, 0.4808, 0.4217, 0.4889, 0.3491, 0.2783, 0.3369, 0.3384, 0.2743, 0.3901, 0.2397, 0.3608, 0.4251, 0.4783, 0.4306, 0.4716, 0.4349, 0.4749, 0.4312, 0.4808, 0.4093, 0.309, 0.3935, 0.3463, 0.3369, 0.3384, 0.3491, 0.2783, 0.4306, 0.4716, 0.4339, 0.4681, 0.4387, 0.4714, 0.4349, 0.4749, 0.44, 0.3293, 0.4165, 0.3548, 0.3935, 0.3463, 0.4093, 0.309, 0.4339, 0.4681, 0.4512, 0.4479, 0.4639, 0.4668, 0.4387, 0.4714, 0.521, 0.3815, 0.4621, 0.3974, 0.4165, 0.3548, 0.44, 0.3293, 0.4512, 0.4479, 0.4681, 0.4266, 0.5088, 0.4555, 0.4639, 0.4668, 0.5088, 0.4555, 0.4681, 0.4266, 0.4621, 0.3974, 0.521, 0.3815, 0.4563, 0.481, 0.4446, 0.4821, 0.4387, 0.4714, 0.4639, 0.4668, 0.44, 0.3293, 0.5246, 0.1995, 0.5848, 0.3087, 0.521, 0.3815, 0.4446, 0.4821, 0.439, 0.4842, 0.4349, 0.4749, 0.4387, 0.4714, 0.4093, 0.309, 0.4403, 0.1547, 0.5246, 0.1995, 0.44, 0.3293, 0.433, 0.4876, 0.4312, 0.4808, 0.4349, 0.4749, 0.439, 0.4842, 0.4093, 0.309, 0.3491, 0.2783, 0.2807, 0.1477, 0.4403, 0.1547, 0.4247, 0.492, 0.4217, 0.4889, 0.4312, 0.4808, 0.433, 0.4876, 0.3491, 0.2783, 0.2397, 0.3608, 0.1663, 0.3259, 0.2807, 0.1477, 0.4223, 0.4952, 0.419, 0.4911, 0.4217, 0.4889, 0.4247, 0.492, 0.2397, 0.3608, 0.2294, 0.401, 0.1472, 0.4036, 0.1663, 0.3259, 0.4213, 0.5004, 0.4174, 0.4977, 0.419, 0.4911, 0.4223, 0.4952, 0.2294, 0.401, 0.1965, 0.4707, 0.1333, 0.5013, 0.1472, 0.4036, 0.4234, 0.5102, 0.4177, 0.5055, 0.4174, 0.4977, 0.4213, 0.5004, 0.1965, 0.4707, 0.2085, 0.5588, 0.2075, 0.6541, 0.1333, 0.5013, 0.4278, 0.5183, 0.4223, 0.5201, 0.4177, 0.5055, 0.4234, 0.5102, 0.2085, 0.5588, 0.3023, 0.6666, 0.3181, 0.7219, 0.2075, 0.6541, 0.4465, 0.5266, 0.4275, 0.5479, 0.4223, 0.5201, 0.4278, 0.5183, 0.3023, 0.6666, 0.4133, 0.5965, 0.536, 0.7695, 0.3181, 0.7219, 0.4465, 0.5266, 0.457, 0.5243, 0.4656, 0.5695, 0.4275, 0.5479, 0.4656, 0.5695, 0.5996, 0.7242, 0.536, 0.7695, 0.4133, 0.5965, 0.4563, 0.481, 0.4639, 0.4668, 0.5088, 0.4555, 0.4716, 0.4952, 0.5088, 0.4555, 0.521, 0.3815, 0.5848, 0.3087, 0.6596, 0.4657, 0.4716, 0.4952, 0.5088, 0.4555, 0.5126, 0.5292, 0.4683, 0.5144, 0.5126, 0.5292, 0.5088, 0.4555, 0.6596, 0.4657, 0.643, 0.6145, 0.4656, 0.5695, 0.457, 0.5243, 0.4683, 0.5144, 0.5126, 0.5292, 0.643, 0.6145, 0.5996, 0.7242, 0.4656, 0.5695, 0.5126, 0.5292, 0.3873, 0.5435, 0.3868, 0.5438, 0.3864, 0.5433, 0.3874, 0.5423, 0.3864, 0.5433, 0.3868, 0.5438, 0.3864, 0.5443, 0.3852, 0.5441, 0.388, 0.5433, 0.3873, 0.5435, 0.3874, 0.5423, 0.3878, 0.5419, 0.3852, 0.5441, 0.3864, 0.5443, 0.3861, 0.545, 0.3847, 0.5445, 0.3893, 0.5443, 0.388, 0.5433, 0.3878, 0.5419, 0.3887, 0.5419, 0.3847, 0.5445, 0.3861, 0.545, 0.387, 0.5464, 0.3845, 0.5454, 0.3967, 0.5434, 0.3958, 0.5488, 0.3898, 0.5444, 0.3901, 0.5423, 0.387, 0.5469, 0.3915, 0.5536, 0.3853, 0.5551, 0.3846, 0.547, 0.3893, 0.5443, 0.3887, 0.5419, 0.3901, 0.5423, 0.3898, 0.5444, 0.3846, 0.547, 0.3845, 0.5454, 0.387, 0.5464, 0.387, 0.5469, 0.4047, 0.5513, 0.3995, 0.5559, 0.3939, 0.5513, 0.3958, 0.5488, 0.3939, 0.5513, 0.3995, 0.5559, 0.3965, 0.5632, 0.3915, 0.5536, 0.3898, 0.5444, 0.3958, 0.5488, 0.3939, 0.5513, 0.3888, 0.5462, 0.3939, 0.5513, 0.3915, 0.5536, 0.387, 0.5469, 0.3888, 0.5462, 0.388, 0.5452, 0.3893, 0.5443, 0.3898, 0.5444, 0.3888, 0.5462, 0.387, 0.5469, 0.387, 0.5464, 0.388, 0.5452, 0.3888, 0.5462, 0.4109, 0.5492, 0.4109, 0.5533, 0.4071, 0.5533, 0.4047, 0.5513, 0.4, 0.5648, 0.4023, 0.5687, 0.3976, 0.5717, 0.3965, 0.5632, 0.4192, 0.552, 0.416, 0.5548, 0.4109, 0.5533, 0.4109, 0.5492, 0.4023, 0.5687, 0.4075, 0.5728, 0.4078, 0.5791, 0.3976, 0.5717, 0.4216, 0.5667, 0.4171, 0.5595, 0.416, 0.5548, 0.4192, 0.552, 0.4075, 0.5728, 0.4125, 0.57, 0.4216, 0.5667, 0.4078, 0.5791, 0.4143, 0.5652, 0.4121, 0.5633, 0.4171, 0.5595, 0.4216, 0.5667, 0.4125, 0.57, 0.4121, 0.5633, 0.4143, 0.5652, 0.4216, 0.5667, 0.3995, 0.5559, 0.4047, 0.5513, 0.4071, 0.5533, 0.4016, 0.5574, 0.4, 0.5648, 0.3965, 0.5632, 0.3995, 0.5559, 0.4016, 0.5574, 0.4016, 0.5574, 0.4071, 0.5533, 0.4083, 0.5555, 0.4038, 0.5588, 0.4028, 0.5647, 0.4, 0.5648, 0.4016, 0.5574, 0.4038, 0.5588, 0.4121, 0.5633, 0.4094, 0.562, 0.4143, 0.559, 0.4171, 0.5595, 0.41, 0.568, 0.4094, 0.562, 0.4121, 0.5633, 0.4125, 0.57, 0.4171, 0.5595, 0.4143, 0.559, 0.414, 0.5562, 0.416, 0.5548, 0.4073, 0.5697, 0.41, 0.568, 0.4125, 0.57, 0.4075, 0.5728, 0.416, 0.5548, 0.414, 0.5562, 0.4106, 0.5553, 0.4109, 0.5533, 0.4041, 0.5672, 0.4073, 0.5697, 0.4075, 0.5728, 0.4023, 0.5687, 0.4109, 0.5533, 0.4106, 0.5553, 0.4083, 0.5555, 0.4071, 0.5533, 0.4028, 0.5647, 0.4041, 0.5672, 0.4023, 0.5687, 0.4, 0.5648, 0.4094, 0.562, 0.4106, 0.5553, 0.414, 0.5562, 0.4143, 0.559, 0.4073, 0.5697, 0.4041, 0.5672, 0.4094, 0.562, 0.41, 0.568, 0.4094, 0.562, 0.4038, 0.5588, 0.4083, 0.5555, 0.4106, 0.5553, 0.4028, 0.5647, 0.4038, 0.5588, 0.4094, 0.562, 0.4041, 0.5672, 0.4216, 0.5667, 0.4192, 0.552, 0.4275, 0.5479, 0.4656, 0.5695, 0.4133, 0.5965, 0.4078, 0.5791, 0.4216, 0.5667, 0.4656, 0.5695, 0.4192, 0.552, 0.4109, 0.5492, 0.4096, 0.5444, 0.4275, 0.5479, 0.39, 0.5737, 0.3976, 0.5717, 0.4078, 0.5791, 0.4133, 0.5965, 0.4109, 0.5492, 0.4047, 0.5513, 0.4038, 0.5442, 0.4096, 0.5444, 0.3874, 0.5649, 0.3965, 0.5632, 0.3976, 0.5717, 0.39, 0.5737, 0.4047, 0.5513, 0.3958, 0.5488, 0.3967, 0.5434, 0.4038, 0.5442, 0.3853, 0.5551, 0.3915, 0.5536, 0.3965, 0.5632, 0.3874, 0.5649, 0.395, 0.5378, 0.4, 0.5351, 0.4038, 0.5442, 0.3967, 0.5434, 0.3874, 0.5649, 0.3723, 0.5605, 0.378, 0.5525, 0.3853, 0.5551, 0.4, 0.5351, 0.4033, 0.5335, 0.4096, 0.5444, 0.4038, 0.5442, 0.39, 0.5737, 0.3687, 0.5671, 0.3723, 0.5605, 0.3874, 0.5649, 0.4074, 0.5314, 0.4275, 0.5479, 0.4096, 0.5444, 0.4033, 0.5335, 0.39, 0.5737, 0.4133, 0.5965, 0.3632, 0.5775, 0.3687, 0.5671, 0.3893, 0.5443, 0.388, 0.5452, 0.3879, 0.5451, 0.3889, 0.5443, 0.3879, 0.5451, 0.388, 0.5452, 0.387, 0.5464, 0.387, 0.546, 0.388, 0.5433, 0.3893, 0.5443, 0.3889, 0.5443, 0.388, 0.5436, 0.387, 0.546, 0.387, 0.5464, 0.3861, 0.545, 0.3864, 0.545, 0.3873, 0.5435, 0.388, 0.5433, 0.388, 0.5436, 0.3873, 0.5437, 0.3864, 0.545, 0.3861, 0.545, 0.3864, 0.5443, 0.3866, 0.5443, 0.3868, 0.5438, 0.3873, 0.5435, 0.3873, 0.5437, 0.3869, 0.5439, 0.3866, 0.5443, 0.3864, 0.5443, 0.3868, 0.5438, 0.3869, 0.5439, 0.3869, 0.5439, 0.3873, 0.5437, 0.3875, 0.5442, 0.3872, 0.5443, 0.387, 0.5445, 0.3866, 0.5443, 0.3869, 0.5439, 0.3872, 0.5443, 0.3873, 0.5437, 0.388, 0.5436, 0.3878, 0.5441, 0.3875, 0.5442, 0.3869, 0.5448, 0.3864, 0.545, 0.3866, 0.5443, 0.387, 0.5445, 0.388, 0.5436, 0.3889, 0.5443, 0.3881, 0.5443, 0.3878, 0.5441, 0.3871, 0.5451, 0.387, 0.546, 0.3864, 0.545, 0.3869, 0.5448, 0.3889, 0.5443, 0.3879, 0.5451, 0.3876, 0.5447, 0.3881, 0.5443, 0.3876, 0.5447, 0.3879, 0.5451, 0.387, 0.546, 0.3871, 0.5451, 0.3876, 0.5447, 0.3872, 0.5443, 0.3875, 0.5442, 0.3881, 0.5443, 0.387, 0.5445, 0.3872, 0.5443, 0.3876, 0.5447, 0.3871, 0.5451, 0.3881, 0.5443, 0.3875, 0.5442, 0.3878, 0.5441, 0.3869, 0.5448, 0.387, 0.5445, 0.3871, 0.5451, 0.4683, 0.5144, 0.457, 0.5243, 0.4546, 0.5183, 0.461, 0.5104, 0.6581, 0.7693, 0.5996, 0.7242, 0.643, 0.6145, 0.7351, 0.637, 0.4716, 0.4952, 0.4683, 0.5144, 0.461, 0.5104, 0.4602, 0.4985, 0.7351, 0.637, 0.643, 0.6145, 0.6596, 0.4657, 0.768, 0.4451, 0.4563, 0.481, 0.4716, 0.4952, 0.4602, 0.4985, 0.4532, 0.4889, 0.768, 0.4451, 0.6596, 0.4657, 0.5848, 0.3087, 0.699, 0.2519, 0.457, 0.5243, 0.4465, 0.5266, 0.4462, 0.5201, 0.4546, 0.5183, 0.5483, 0.8299, 0.536, 0.7695, 0.5996, 0.7242, 0.6581, 0.7693, 0.4465, 0.5266, 0.4278, 0.5183, 0.4315, 0.5152, 0.4462, 0.5201, 0.2987, 0.8003, 0.3181, 0.7219, 0.536, 0.7695, 0.5483, 0.8299, 0.4278, 0.5183, 0.4234, 0.5102, 0.4269, 0.5089, 0.4315, 0.5152, 0.1512, 0.7146, 0.2075, 0.6541, 0.3181, 0.7219, 0.2987, 0.8003, 0.4234, 0.5102, 0.4213, 0.5004, 0.424, 0.5012, 0.4269, 0.5089, 0.0752, 0.5264, 0.1333, 0.5013, 0.2075, 0.6541, 0.1512, 0.7146, 0.4213, 0.5004, 0.4223, 0.4952, 0.4254, 0.4963, 0.424, 0.5012, 0.06478, 0.3778, 0.1472, 0.4036, 0.1333, 0.5013, 0.0752, 0.5264, 0.4223, 0.4952, 0.4247, 0.492, 0.4271, 0.4932, 0.4254, 0.4963, 0.1174, 0.2796, 0.1663, 0.3259, 0.1472, 0.4036, 0.06478, 0.3778, 0.4247, 0.492, 0.433, 0.4876, 0.4345, 0.4903, 0.4271, 0.4932, 0.2539, 0.06373, 0.2807, 0.1477, 0.1663, 0.3259, 0.1174, 0.2796, 0.433, 0.4876, 0.439, 0.4842, 0.4397, 0.4877, 0.4345, 0.4903, 0.4487, 0.06239, 0.4403, 0.1547, 0.2807, 0.1477, 0.2539, 0.06373, 0.439, 0.4842, 0.4446, 0.4821, 0.4449, 0.4868, 0.4397, 0.4877, 0.5798, 0.1248, 0.5246, 0.1995, 0.4403, 0.1547, 0.4487, 0.06239, 0.4446, 0.4821, 0.4563, 0.481, 0.4532, 0.4889, 0.4449, 0.4868, 0.699, 0.2519, 0.5848, 0.3087, 0.5246, 0.1995, 0.5798, 0.1248, 0.4449, 0.4868, 0.4532, 0.4889, 0.4501, 0.4924, 0.4447, 0.489, 0.7849, 0.1846, 0.699, 0.2519, 0.5798, 0.1248, 0.6217, 0.07089, 0.4397, 0.4877, 0.4449, 0.4868, 0.4447, 0.489, 0.44, 0.4894, 0.6217, 0.07089, 0.5798, 0.1248, 0.4487, 0.06239, 0.4568, 0.0001168, 0.4345, 0.4903, 0.4397, 0.4877, 0.44, 0.4894, 0.435, 0.4914, 0.4568, 0.0001168, 0.4487, 0.06239, 0.2539, 0.06373, 0.2348, 0.01409, 0.4271, 0.4932, 0.4345, 0.4903, 0.435, 0.4914, 0.4287, 0.4946, 0.2348, 0.01409, 0.2539, 0.06373, 0.1174, 0.2796, 0.04639, 0.236, 0.4254, 0.4963, 0.4271, 0.4932, 0.4287, 0.4946, 0.4269, 0.4973, 0.04639, 0.236, 0.1174, 0.2796, 0.06478, 0.3778, 0.0001168, 0.3762, 0.424, 0.5012, 0.4254, 0.4963, 0.4269, 0.4973, 0.426, 0.501, 0.0001168, 0.3762, 0.06478, 0.3778, 0.0752, 0.5264, 0.006901, 0.5352, 0.4269, 0.5089, 0.424, 0.5012, 0.426, 0.501, 0.4284, 0.5081, 0.006901, 0.5352, 0.0752, 0.5264, 0.1512, 0.7146, 0.1191, 0.7465, 0.4315, 0.5152, 0.4269, 0.5089, 0.4284, 0.5081, 0.4325, 0.5131, 0.1191, 0.7465, 0.1512, 0.7146, 0.2987, 0.8003, 0.2736, 0.844, 0.4462, 0.5201, 0.4315, 0.5152, 0.4325, 0.5131, 0.4457, 0.5168, 0.2736, 0.844, 0.2987, 0.8003, 0.5483, 0.8299, 0.554, 0.8941, 0.4546, 0.5183, 0.4462, 0.5201, 0.4457, 0.5168, 0.4526, 0.5138, 0.554, 0.8941, 0.5483, 0.8299, 0.6581, 0.7693, 0.7335, 0.824, 0.4532, 0.4889, 0.4602, 0.4985, 0.4561, 0.4994, 0.4501, 0.4924, 0.8508, 0.4277, 0.768, 0.4451, 0.699, 0.2519, 0.7849, 0.1846, 0.4602, 0.4985, 0.461, 0.5104, 0.4559, 0.5081, 0.4561, 0.4994, 0.8508, 0.6665, 0.7351, 0.637, 0.768, 0.4451, 0.8508, 0.4277, 0.461, 0.5104, 0.4546, 0.5183, 0.4526, 0.5138, 0.4559, 0.5081, 0.7335, 0.824, 0.6581, 0.7693, 0.7351, 0.637, 0.8508, 0.6665, 0.4681, 0.4266, 0.4512, 0.4479, 0.4255, 0.4421, 0.4278, 0.4289, 0.4177, 0.4115, 0.4621, 0.3974, 0.4681, 0.4266, 0.4278, 0.4289, 0.4512, 0.4479, 0.4339, 0.4681, 0.4284, 0.4651, 0.4255, 0.4421, 0.4015, 0.3741, 0.4165, 0.3548, 0.4621, 0.3974, 0.4177, 0.4115, 0.4339, 0.4681, 0.4306, 0.4716, 0.4264, 0.4704, 0.4284, 0.4651, 0.3808, 0.365, 0.3935, 0.3463, 0.4165, 0.3548, 0.4015, 0.3741, 0.4306, 0.4716, 0.4251, 0.4783, 0.4184, 0.4747, 0.4264, 0.4704, 0.3434, 0.381, 0.3369, 0.3384, 0.3935, 0.3463, 0.3808, 0.365, 0.4251, 0.4783, 0.4178, 0.4866, 0.413, 0.4847, 0.4184, 0.4747, 0.3006, 0.4142, 0.2743, 0.3901, 0.3369, 0.3384, 0.3434, 0.381, 0.4178, 0.4866, 0.4152, 0.4903, 0.4114, 0.4888, 0.413, 0.4847, 0.2872, 0.4352, 0.2632, 0.4251, 0.2743, 0.3901, 0.3006, 0.4142, 0.4152, 0.4903, 0.4103, 0.4971, 0.4072, 0.497, 0.4114, 0.4888, 0.2855, 0.4854, 0.2675, 0.4832, 0.2632, 0.4251, 0.2872, 0.4352, 0.4103, 0.4971, 0.4127, 0.5076, 0.4069, 0.5068, 0.4072, 0.497, 0.2919, 0.5332, 0.263, 0.5536, 0.2675, 0.4832, 0.2855, 0.4854, 0.4127, 0.5076, 0.4111, 0.5181, 0.4072, 0.5161, 0.4069, 0.5068, 0.3161, 0.5631, 0.3152, 0.5815, 0.263, 0.5536, 0.2919, 0.5332, 0.3807, 0.5355, 0.3786, 0.532, 0.3866, 0.5261, 0.3849, 0.5335, 0.3676, 0.5357, 0.3786, 0.532, 0.3807, 0.5355, 0.3768, 0.5386, 0.384, 0.5403, 0.3807, 0.5355, 0.3849, 0.5335, 0.3855, 0.539, 0.3768, 0.5386, 0.3807, 0.5355, 0.384, 0.5403, 0.3823, 0.5414, 0.3854, 0.5421, 0.384, 0.5403, 0.3855, 0.539, 0.3864, 0.5411, 0.3823, 0.5414, 0.384, 0.5403, 0.3854, 0.5421, 0.3842, 0.5428, 0.387, 0.5418, 0.386, 0.5428, 0.3854, 0.5421, 0.3864, 0.5411, 0.3854, 0.5421, 0.386, 0.5428, 0.3847, 0.5436, 0.3842, 0.5428, 0.3875, 0.541, 0.387, 0.5418, 0.3864, 0.5411, 0.3872, 0.5405, 0.3842, 0.5428, 0.3847, 0.5436, 0.3838, 0.544, 0.3833, 0.5435, 0.3879, 0.5408, 0.3875, 0.541, 0.3872, 0.5405, 0.3877, 0.5387, 0.3833, 0.5435, 0.3838, 0.544, 0.3835, 0.5443, 0.3813, 0.5435, 0.3896, 0.5402, 0.3879, 0.5408, 0.3877, 0.5387, 0.3896, 0.5336, 0.3813, 0.5435, 0.3835, 0.5443, 0.3824, 0.5461, 0.3744, 0.544, 0.3877, 0.5387, 0.3855, 0.539, 0.3849, 0.5335, 0.3896, 0.5336, 0.3768, 0.5386, 0.3823, 0.5414, 0.3813, 0.5435, 0.3744, 0.544, 0.3877, 0.5387, 0.3872, 0.5405, 0.3864, 0.5411, 0.3855, 0.539, 0.3842, 0.5428, 0.3833, 0.5435, 0.3813, 0.5435, 0.3823, 0.5414, 0.3946, 0.5298, 0.3896, 0.5336, 0.3849, 0.5335, 0.3866, 0.5261, 0.3768, 0.5386, 0.3744, 0.544, 0.366, 0.5487, 0.3676, 0.5357, 0.395, 0.5378, 0.3896, 0.5402, 0.3896, 0.5336, 0.3946, 0.5298, 0.3744, 0.544, 0.3824, 0.5461, 0.378, 0.5525, 0.366, 0.5487, 0.4, 0.5351, 0.398, 0.5283, 0.4017, 0.5285, 0.4033, 0.5335, 0.3583, 0.5614, 0.3602, 0.5533, 0.3723, 0.5605, 0.3687, 0.5671, 0.395, 0.5378, 0.3946, 0.5298, 0.398, 0.5283, 0.4, 0.5351, 0.3602, 0.5533, 0.366, 0.5487, 0.378, 0.5525, 0.3723, 0.5605, 0.4074, 0.5314, 0.4033, 0.5335, 0.4017, 0.5285, 0.4049, 0.5284, 0.3583, 0.5614, 0.3687, 0.5671, 0.3632, 0.5775, 0.3561, 0.5694, 0.4074, 0.5314, 0.4049, 0.5284, 0.4072, 0.5161, 0.4111, 0.5181, 0.3161, 0.5631, 0.3561, 0.5694, 0.3632, 0.5775, 0.3152, 0.5815, 0.3718, 0.4939, 0.3778, 0.4953, 0.3784, 0.4996, 0.3715, 0.4992, 0.3636, 0.4995, 0.3648, 0.4943, 0.3718, 0.4939, 0.3715, 0.4992, 0.3715, 0.4992, 0.3784, 0.4996, 0.3799, 0.5067, 0.3718, 0.5078, 0.3625, 0.509, 0.3636, 0.4995, 0.3715, 0.4992, 0.3718, 0.5078, 0.3718, 0.5078, 0.3799, 0.5067, 0.3851, 0.5217, 0.3766, 0.5279, 0.364, 0.5303, 0.3625, 0.509, 0.3718, 0.5078, 0.3766, 0.5279, 0.3766, 0.5279, 0.3851, 0.5217, 0.3866, 0.5261, 0.3786, 0.532, 0.3676, 0.5357, 0.364, 0.5303, 0.3766, 0.5279, 0.3786, 0.532, 0.3946, 0.5298, 0.3866, 0.5261, 0.3851, 0.5217, 0.398, 0.5283, 0.364, 0.5303, 0.3676, 0.5357, 0.366, 0.5487, 0.3602, 0.5533, 0.4072, 0.497, 0.4069, 0.5068, 0.3957, 0.5012, 0.3969, 0.4934, 0.3318, 0.5025, 0.2919, 0.5332, 0.2855, 0.4854, 0.3319, 0.4827, 0.3729, 0.4866, 0.38, 0.4893, 0.3778, 0.4953, 0.3718, 0.4939, 0.3648, 0.4943, 0.3641, 0.4862, 0.3729, 0.4866, 0.3718, 0.4939, 0.3874, 0.4562, 0.3949, 0.4719, 0.3879, 0.4764, 0.3793, 0.4685, 0.3658, 0.4654, 0.3659, 0.452, 0.3874, 0.4562, 0.3793, 0.4685, 0.3793, 0.4685, 0.3879, 0.4764, 0.3833, 0.4811, 0.3748, 0.4792, 0.3656, 0.4745, 0.3658, 0.4654, 0.3793, 0.4685, 0.3748, 0.4792, 0.3748, 0.4792, 0.3833, 0.4811, 0.38, 0.4893, 0.3729, 0.4866, 0.3641, 0.4862, 0.3656, 0.4745, 0.3748, 0.4792, 0.3729, 0.4866, 0.413, 0.4847, 0.4114, 0.4888, 0.4066, 0.4869, 0.405, 0.4825, 0.3104, 0.4453, 0.2872, 0.4352, 0.3006, 0.4142, 0.3284, 0.439, 0.405, 0.4825, 0.4066, 0.4869, 0.3974, 0.4855, 0.3944, 0.4805, 0.34, 0.4643, 0.3104, 0.4453, 0.3284, 0.439, 0.3529, 0.461, 0.3944, 0.4805, 0.3974, 0.4855, 0.3917, 0.4857, 0.3887, 0.4825, 0.3503, 0.4723, 0.34, 0.4643, 0.3529, 0.461, 0.3581, 0.471, 0.3887, 0.4825, 0.3917, 0.4857, 0.3877, 0.4881, 0.385, 0.4855, 0.3544, 0.4798, 0.3503, 0.4723, 0.3581, 0.471, 0.3602, 0.4783, 0.3862, 0.493, 0.3829, 0.4913, 0.385, 0.4855, 0.3877, 0.4881, 0.3602, 0.4783, 0.3594, 0.4874, 0.3538, 0.4882, 0.3544, 0.4798, 0.38, 0.4893, 0.3833, 0.4811, 0.385, 0.4855, 0.3829, 0.4913, 0.3602, 0.4783, 0.3656, 0.4745, 0.3641, 0.4862, 0.3594, 0.4874, 0.3833, 0.4811, 0.3879, 0.4764, 0.3887, 0.4825, 0.385, 0.4855, 0.3581, 0.471, 0.3658, 0.4654, 0.3656, 0.4745, 0.3602, 0.4783, 0.3879, 0.4764, 0.3949, 0.4719, 0.3944, 0.4805, 0.3887, 0.4825, 0.3529, 0.461, 0.3659, 0.452, 0.3658, 0.4654, 0.3581, 0.471, 0.3949, 0.4719, 0.4113, 0.473, 0.405, 0.4825, 0.3944, 0.4805, 0.3284, 0.439, 0.3487, 0.4068, 0.3659, 0.452, 0.3529, 0.461, 0.4184, 0.4747, 0.413, 0.4847, 0.405, 0.4825, 0.4113, 0.473, 0.3284, 0.439, 0.3006, 0.4142, 0.3434, 0.381, 0.3487, 0.4068, 0.4133, 0.4337, 0.4113, 0.473, 0.3949, 0.4719, 0.3874, 0.4562, 0.3659, 0.452, 0.3487, 0.4068, 0.4133, 0.4337, 0.3874, 0.4562, 0.4255, 0.4421, 0.4284, 0.4651, 0.4264, 0.4704, 0.4184, 0.4747, 0.3808, 0.365, 0.4015, 0.3741, 0.4177, 0.4115, 0.3434, 0.381, 0.4255, 0.4421, 0.4184, 0.4747, 0.4113, 0.473, 0.4133, 0.4337, 0.3487, 0.4068, 0.3434, 0.381, 0.4177, 0.4115, 0.4133, 0.4337, 0.4278, 0.4289, 0.4255, 0.4421, 0.4133, 0.4337, 0.4133, 0.4337, 0.4177, 0.4115, 0.4278, 0.4289, 0.4114, 0.4888, 0.4072, 0.497, 0.3969, 0.4934, 0.4066, 0.4869, 0.3319, 0.4827, 0.2855, 0.4854, 0.2872, 0.4352, 0.3104, 0.4453, 0.3969, 0.4934, 0.3945, 0.4915, 0.3974, 0.4855, 0.4066, 0.4869, 0.34, 0.4643, 0.3391, 0.4803, 0.3319, 0.4827, 0.3104, 0.4453, 0.3945, 0.4915, 0.3907, 0.4917, 0.3917, 0.4857, 0.3974, 0.4855, 0.3503, 0.4723, 0.3466, 0.4835, 0.3391, 0.4803, 0.34, 0.4643, 0.3862, 0.493, 0.3877, 0.4881, 0.3917, 0.4857, 0.3907, 0.4917, 0.3503, 0.4723, 0.3544, 0.4798, 0.3538, 0.4882, 0.3466, 0.4835, 0.3851, 0.5217, 0.3799, 0.5067, 0.3842, 0.5046, 0.3928, 0.5126, 0.3555, 0.5073, 0.3625, 0.509, 0.364, 0.5303, 0.3444, 0.5258, 0.3957, 0.5012, 0.3928, 0.5126, 0.3842, 0.5046, 0.3878, 0.5019, 0.3555, 0.5073, 0.3444, 0.5258, 0.3318, 0.5025, 0.3491, 0.5037, 0.4069, 0.5068, 0.4072, 0.5161, 0.3928, 0.5126, 0.3957, 0.5012, 0.3444, 0.5258, 0.3161, 0.5631, 0.2919, 0.5332, 0.3318, 0.5025, 0.4072, 0.5161, 0.4017, 0.5285, 0.398, 0.5283, 0.3928, 0.5126, 0.3602, 0.5533, 0.3583, 0.5614, 0.3161, 0.5631, 0.3444, 0.5258, 0.398, 0.5283, 0.3851, 0.5217, 0.3928, 0.5126, 0.3444, 0.5258, 0.364, 0.5303, 0.3602, 0.5533, 0.4072, 0.5161, 0.4049, 0.5284, 0.4017, 0.5285, 0.3583, 0.5614, 0.3561, 0.5694, 0.3161, 0.5631, 0.3862, 0.493, 0.3844, 0.4966, 0.381, 0.4963, 0.3829, 0.4913, 0.3604, 0.4949, 0.3554, 0.4948, 0.3538, 0.4882, 0.3594, 0.4874, 0.38, 0.4893, 0.3829, 0.4913, 0.381, 0.4963, 0.3778, 0.4953, 0.3604, 0.4949, 0.3594, 0.4874, 0.3641, 0.4862, 0.3648, 0.4943, 0.3878, 0.5019, 0.3842, 0.5046, 0.381, 0.4963, 0.3844, 0.4966, 0.3604, 0.4949, 0.3555, 0.5073, 0.3491, 0.5037, 0.3554, 0.4948, 0.3799, 0.5067, 0.3784, 0.4996, 0.381, 0.4963, 0.3842, 0.5046, 0.3604, 0.4949, 0.3636, 0.4995, 0.3625, 0.509, 0.3555, 0.5073, 0.3778, 0.4953, 0.381, 0.4963, 0.3784, 0.4996, 0.3636, 0.4995, 0.3604, 0.4949, 0.3648, 0.4943, 0.3885, 0.4939, 0.3889, 0.4932, 0.3892, 0.4934, 0.3887, 0.4939, 0.3486, 0.4876, 0.3492, 0.4873, 0.3496, 0.4889, 0.3492, 0.4888, 0.3885, 0.4939, 0.3887, 0.4939, 0.3884, 0.4943, 0.3883, 0.4944, 0.3496, 0.4897, 0.3492, 0.4888, 0.3496, 0.4889, 0.3498, 0.4897, 0.3883, 0.4944, 0.3884, 0.4943, 0.3884, 0.4946, 0.3883, 0.4945, 0.3496, 0.4901, 0.3496, 0.4897, 0.3498, 0.4897, 0.3497, 0.4901, 0.3883, 0.4945, 0.3884, 0.4946, 0.3883, 0.4949, 0.3882, 0.4948, 0.3495, 0.4907, 0.3496, 0.4901, 0.3497, 0.4901, 0.3498, 0.4906, 0.3882, 0.4948, 0.3883, 0.4949, 0.3883, 0.4957, 0.388, 0.4957, 0.3493, 0.4921, 0.3495, 0.4907, 0.3498, 0.4906, 0.3497, 0.4923, 0.388, 0.4957, 0.3883, 0.4957, 0.3888, 0.4974, 0.3883, 0.498, 0.3479, 0.4951, 0.3493, 0.4921, 0.3497, 0.4923, 0.3486, 0.4964, 0.3883, 0.4957, 0.3885, 0.4954, 0.3889, 0.4966, 0.3888, 0.4974, 0.3479, 0.4937, 0.3491, 0.4916, 0.3493, 0.4921, 0.3479, 0.4951, 0.3883, 0.4949, 0.3884, 0.4949, 0.3885, 0.4954, 0.3883, 0.4957, 0.3491, 0.4916, 0.3494, 0.4907, 0.3495, 0.4907, 0.3493, 0.4921, 0.3884, 0.4946, 0.3884, 0.4946, 0.3884, 0.4949, 0.3883, 0.4949, 0.3494, 0.4907, 0.3495, 0.4902, 0.3496, 0.4901, 0.3495, 0.4907, 0.3884, 0.4943, 0.3885, 0.4945, 0.3884, 0.4946, 0.3884, 0.4946, 0.3495, 0.4902, 0.3494, 0.4898, 0.3496, 0.4897, 0.3496, 0.4901, 0.3887, 0.4939, 0.3888, 0.4942, 0.3885, 0.4945, 0.3884, 0.4943, 0.3494, 0.4898, 0.3489, 0.4893, 0.3492, 0.4888, 0.3496, 0.4897, 0.3887, 0.4939, 0.3892, 0.4934, 0.3893, 0.494, 0.3888, 0.4942, 0.348, 0.4886, 0.3486, 0.4876, 0.3492, 0.4888, 0.3489, 0.4893, 0.3957, 0.5012, 0.3878, 0.5019, 0.3905, 0.4984, 0.3928, 0.4991, 0.3443, 0.4967, 0.3491, 0.5037, 0.3318, 0.5025, 0.3391, 0.4977, 0.3878, 0.5019, 0.3883, 0.498, 0.3888, 0.4974, 0.3905, 0.4984, 0.3479, 0.4951, 0.3486, 0.4964, 0.3491, 0.5037, 0.3443, 0.4967, 0.3969, 0.4934, 0.3957, 0.5012, 0.3928, 0.4991, 0.3945, 0.4915, 0.3391, 0.4977, 0.3318, 0.5025, 0.3319, 0.4827, 0.3391, 0.4803, 0.3907, 0.4917, 0.3905, 0.4931, 0.3892, 0.4934, 0.3889, 0.4932, 0.3486, 0.4876, 0.3462, 0.4864, 0.3466, 0.4835, 0.3492, 0.4873, 0.3888, 0.4974, 0.3889, 0.4966, 0.3896, 0.4965, 0.3905, 0.4984, 0.3467, 0.4933, 0.3479, 0.4937, 0.3479, 0.4951, 0.3443, 0.4967, 0.3897, 0.4962, 0.391, 0.4973, 0.3905, 0.4984, 0.3896, 0.4965, 0.3443, 0.4967, 0.3435, 0.4945, 0.3464, 0.4927, 0.3467, 0.4933, 0.3905, 0.4959, 0.391, 0.4973, 0.3897, 0.4962, 0.39, 0.4959, 0.3464, 0.4927, 0.3435, 0.4945, 0.3451, 0.4919, 0.346, 0.492, 0.3904, 0.4949, 0.3915, 0.4945, 0.391, 0.4973, 0.3905, 0.4959, 0.3435, 0.4945, 0.3436, 0.4886, 0.3456, 0.4899, 0.3451, 0.4919, 0.3905, 0.4931, 0.3915, 0.4945, 0.3904, 0.4949, 0.39, 0.4942, 0.3456, 0.4899, 0.3436, 0.4886, 0.3462, 0.4864, 0.3467, 0.4887, 0.3892, 0.4934, 0.3905, 0.4931, 0.39, 0.4942, 0.3893, 0.494, 0.3467, 0.4887, 0.3462, 0.4864, 0.3486, 0.4876, 0.348, 0.4886, 0.3945, 0.4915, 0.3915, 0.4945, 0.3905, 0.4931, 0.3907, 0.4917, 0.3462, 0.4864, 0.3436, 0.4886, 0.3391, 0.4803, 0.3466, 0.4835, 0.3945, 0.4915, 0.3928, 0.4991, 0.391, 0.4973, 0.3915, 0.4945, 0.3435, 0.4945, 0.3391, 0.4977, 0.3391, 0.4803, 0.3436, 0.4886, 0.3928, 0.4991, 0.3905, 0.4984, 0.391, 0.4973, 0.3435, 0.4945, 0.3443, 0.4967, 0.3391, 0.4977, 0.3893, 0.494, 0.39, 0.4942, 0.3897, 0.4945, 0.3892, 0.4943, 0.3471, 0.4895, 0.3467, 0.4887, 0.348, 0.4886, 0.3481, 0.4893, 0.39, 0.4942, 0.3904, 0.4949, 0.39, 0.495, 0.3897, 0.4945, 0.3464, 0.4903, 0.3456, 0.4899, 0.3467, 0.4887, 0.3471, 0.4895, 0.3904, 0.4949, 0.3905, 0.4959, 0.3902, 0.4957, 0.39, 0.495, 0.3458, 0.4915, 0.3451, 0.4919, 0.3456, 0.4899, 0.3464, 0.4903, 0.3905, 0.4959, 0.39, 0.4959, 0.3898, 0.4957, 0.3902, 0.4957, 0.3465, 0.4917, 0.346, 0.492, 0.3451, 0.4919, 0.3458, 0.4915, 0.39, 0.4959, 0.3897, 0.4962, 0.3895, 0.496, 0.3898, 0.4957, 0.347, 0.4924, 0.3464, 0.4927, 0.346, 0.492, 0.3465, 0.4917, 0.3897, 0.4962, 0.3896, 0.4965, 0.3895, 0.4963, 0.3895, 0.496, 0.3469, 0.4929, 0.3467, 0.4933, 0.3464, 0.4927, 0.347, 0.4924, 0.3896, 0.4965, 0.3889, 0.4966, 0.389, 0.4963, 0.3895, 0.4963, 0.3477, 0.4931, 0.3479, 0.4937, 0.3467, 0.4933, 0.3469, 0.4929, 0.3888, 0.4942, 0.3893, 0.494, 0.3892, 0.4943, 0.3888, 0.4944, 0.3481, 0.4893, 0.348, 0.4886, 0.3489, 0.4893, 0.3489, 0.4896, 0.3885, 0.4945, 0.3888, 0.4942, 0.3888, 0.4944, 0.3885, 0.4945, 0.3489, 0.4896, 0.3489, 0.4893, 0.3494, 0.4898, 0.3493, 0.49, 0.3884, 0.4946, 0.3885, 0.4945, 0.3885, 0.4945, 0.3885, 0.4947, 0.3493, 0.49, 0.3494, 0.4898, 0.3495, 0.4902, 0.3493, 0.4902, 0.3884, 0.4949, 0.3884, 0.4946, 0.3885, 0.4947, 0.3885, 0.4949, 0.3493, 0.4902, 0.3495, 0.4902, 0.3494, 0.4907, 0.3493, 0.4906, 0.3885, 0.4954, 0.3884, 0.4949, 0.3885, 0.4949, 0.3886, 0.4952, 0.3493, 0.4906, 0.3494, 0.4907, 0.3491, 0.4916, 0.349, 0.4912, 0.3889, 0.4966, 0.3885, 0.4954, 0.3886, 0.4952, 0.389, 0.4963, 0.349, 0.4912, 0.3491, 0.4916, 0.3479, 0.4937, 0.3477, 0.4931, 0.3898, 0.4957, 0.3895, 0.496, 0.3891, 0.4955, 0.3895, 0.4954, 0.3478, 0.4915, 0.347, 0.4924, 0.3465, 0.4917, 0.3472, 0.4911, 0.3895, 0.4954, 0.3891, 0.4955, 0.389, 0.495, 0.3892, 0.4949, 0.3483, 0.4907, 0.3478, 0.4915, 0.3472, 0.4911, 0.3478, 0.4904, 0.3892, 0.4949, 0.389, 0.495, 0.3889, 0.4948, 0.389, 0.4946, 0.3486, 0.4903, 0.3483, 0.4907, 0.3478, 0.4904, 0.3484, 0.4899, 0.389, 0.4946, 0.3889, 0.4948, 0.3887, 0.4947, 0.3888, 0.4946, 0.3488, 0.4902, 0.3486, 0.4903, 0.3484, 0.4899, 0.3488, 0.4899, 0.3888, 0.4944, 0.3892, 0.4943, 0.389, 0.4946, 0.3888, 0.4946, 0.3484, 0.4899, 0.3481, 0.4893, 0.3489, 0.4896, 0.3488, 0.4899, 0.3897, 0.4945, 0.3892, 0.4949, 0.389, 0.4946, 0.3892, 0.4943, 0.3484, 0.4899, 0.3478, 0.4904, 0.3471, 0.4895, 0.3481, 0.4893, 0.3897, 0.4945, 0.39, 0.495, 0.3895, 0.4954, 0.3892, 0.4949, 0.3472, 0.4911, 0.3464, 0.4903, 0.3471, 0.4895, 0.3478, 0.4904, 0.3898, 0.4957, 0.3895, 0.4954, 0.39, 0.495, 0.3902, 0.4957, 0.3464, 0.4903, 0.3472, 0.4911, 0.3465, 0.4917, 0.3458, 0.4915, 0.3895, 0.4963, 0.389, 0.4963, 0.3891, 0.4955, 0.3895, 0.496, 0.3478, 0.4915, 0.3477, 0.4931, 0.3469, 0.4929, 0.347, 0.4924, 0.3886, 0.4952, 0.389, 0.495, 0.3891, 0.4955, 0.389, 0.4963, 0.3478, 0.4915, 0.3483, 0.4907, 0.349, 0.4912, 0.3477, 0.4931, 0.3885, 0.4949, 0.3889, 0.4948, 0.389, 0.495, 0.3886, 0.4952, 0.3483, 0.4907, 0.3486, 0.4903, 0.3493, 0.4906, 0.349, 0.4912, 0.3885, 0.4947, 0.3887, 0.4947, 0.3889, 0.4948, 0.3885, 0.4949, 0.3486, 0.4903, 0.3488, 0.4902, 0.3493, 0.4902, 0.3493, 0.4906, 0.3885, 0.4945, 0.3888, 0.4946, 0.3887, 0.4947, 0.3885, 0.4947, 0.3488, 0.4902, 0.3488, 0.4899, 0.3493, 0.49, 0.3493, 0.4902, 0.3888, 0.4944, 0.3888, 0.4946, 0.3885, 0.4945, 0.3493, 0.49, 0.3488, 0.4899, 0.3489, 0.4896, 0.388, 0.4957, 0.3883, 0.498, 0.3862, 0.4971, 0.3877, 0.4952, 0.3524, 0.4952, 0.3486, 0.4964, 0.3497, 0.4923, 0.3506, 0.4914, 0.3882, 0.4948, 0.388, 0.4957, 0.3877, 0.4952, 0.3881, 0.4947, 0.3506, 0.4914, 0.3497, 0.4923, 0.3498, 0.4906, 0.35, 0.4905, 0.3883, 0.4945, 0.3882, 0.4948, 0.3881, 0.4947, 0.3882, 0.4946, 0.35, 0.4905, 0.3498, 0.4906, 0.3497, 0.4901, 0.3498, 0.4901, 0.3883, 0.4944, 0.3883, 0.4945, 0.3882, 0.4946, 0.3882, 0.4944, 0.3498, 0.4901, 0.3497, 0.4901, 0.3498, 0.4897, 0.3499, 0.4899, 0.3885, 0.4939, 0.3883, 0.4944, 0.3882, 0.4944, 0.388, 0.4941, 0.3499, 0.4899, 0.3498, 0.4897, 0.3496, 0.4889, 0.3504, 0.4894, 0.3889, 0.4932, 0.3885, 0.4939, 0.388, 0.4941, 0.3874, 0.4929, 0.3504, 0.4894, 0.3496, 0.4889, 0.3492, 0.4873, 0.3519, 0.4876, 0.388, 0.4941, 0.3877, 0.4952, 0.3862, 0.4971, 0.3874, 0.4929, 0.3524, 0.4952, 0.3506, 0.4914, 0.3504, 0.4894, 0.3519, 0.4876, 0.388, 0.4941, 0.3882, 0.4944, 0.3881, 0.4947, 0.3877, 0.4952, 0.35, 0.4905, 0.3499, 0.4899, 0.3504, 0.4894, 0.3506, 0.4914, 0.3882, 0.4944, 0.3882, 0.4946, 0.3881, 0.4947, 0.35, 0.4905, 0.3498, 0.4901, 0.3499, 0.4899, 0.3862, 0.493, 0.3907, 0.4917, 0.3889, 0.4932, 0.3874, 0.4929, 0.3492, 0.4873, 0.3466, 0.4835, 0.3538, 0.4882, 0.3519, 0.4876, 0.3862, 0.493, 0.3874, 0.4929, 0.3862, 0.4971, 0.3844, 0.4966, 0.3524, 0.4952, 0.3519, 0.4876, 0.3538, 0.4882, 0.3554, 0.4948, 0.3878, 0.5019, 0.3844, 0.4966, 0.3862, 0.4971, 0.3883, 0.498, 0.3524, 0.4952, 0.3554, 0.4948, 0.3491, 0.5037, 0.3486, 0.4964])
me_suzanne.materials.append(mat_material_001)
me_suzanne.use_remesh_fix_poles = True
me_suzanne.use_remesh_preserve_attributes = False
me_suzanne.use_mirror_vertex_groups = False
me_suzanne.update()

# ---- objects
ob_enemies = bpy.data.objects.new('Enemies', None)
ob_enemy_spawn = bpy.data.objects.new('enemy_spawn', None)
ob_enemy_spawn_001 = bpy.data.objects.new('enemy_spawn.001', None)
ob_enemy_spawn_002 = bpy.data.objects.new('enemy_spawn.002', None)
ob_enemy_spawn2 = bpy.data.objects.new('enemy_spawn2', None)
ob_enemy_spawn2_001 = bpy.data.objects.new('enemy_spawn2.001', None)
ob_enemy_spawn2_002 = bpy.data.objects.new('enemy_spawn2.002', None)
ob_enemy_spawn3 = bpy.data.objects.new('enemy_spawn3', None)
ob_enemy_spawn3_001 = bpy.data.objects.new('enemy_spawn3.001', None)
ob_enemy_spawn3_002 = bpy.data.objects.new('enemy_spawn3.002', None)
ob_plane = bpy.data.objects.new('Plane', me_plane)
ob_wcol_test = bpy.data.objects.new('wcol_test', me_cube)
ob_suzanne = bpy.data.objects.new('Suzanne', me_suzanne)
ob_monkeyheadtransform = bpy.data.objects.new('MonkeyHeadTransform', None)

# ---- transforms, parenting, visibility, modifiers, constraints
ob_enemies.location = (0.0, 0.0, 0.0)
ob_enemies.rotation_mode = 'XZY'
ob_enemies.rotation_euler = (0.0, -0.0, 3.421)
ob_enemies.empty_display_type = 'SPHERE'
ob_enemies.lineart.crease_threshold = 0.0
ob_enemy_spawn.parent = ob_enemies
ob_enemy_spawn.location = (0.0, 5.0, 0.0)
ob_enemy_spawn.rotation_mode = 'QUATERNION'
ob_enemy_spawn.rotation_quaternion = (1.0, 0.0, 0.0, 0.0)
ob_enemy_spawn.empty_display_type = 'SINGLE_ARROW'
ob_enemy_spawn.lineart.crease_threshold = 0.0
ob_enemy_spawn_001.parent = ob_enemies
ob_enemy_spawn_001.location = (3.602, 5.0, 0.0)
ob_enemy_spawn_001.rotation_mode = 'QUATERNION'
ob_enemy_spawn_001.rotation_quaternion = (1.0, 0.0, 0.0, 0.0)
ob_enemy_spawn_001.empty_display_type = 'SINGLE_ARROW'
ob_enemy_spawn_001.lineart.crease_threshold = 0.0
ob_enemy_spawn_002.parent = ob_enemies
ob_enemy_spawn_002.location = (-3.602, 5.0, 0.0)
ob_enemy_spawn_002.rotation_mode = 'QUATERNION'
ob_enemy_spawn_002.rotation_quaternion = (1.0, 0.0, 0.0, 0.0)
ob_enemy_spawn_002.empty_display_type = 'SINGLE_ARROW'
ob_enemy_spawn_002.lineart.crease_threshold = 0.0
ob_enemy_spawn2.parent = ob_enemies
ob_enemy_spawn2.location = (0.0, 0.0, 0.0)
ob_enemy_spawn2.lineart.crease_threshold = 0.0
ob_enemy_spawn2_001.parent = ob_enemies
ob_enemy_spawn2_001.location = (3.602, 0.0, 0.0)
ob_enemy_spawn2_001.lineart.crease_threshold = 0.0
ob_enemy_spawn2_002.parent = ob_enemies
ob_enemy_spawn2_002.location = (-3.602, 0.0, 0.0)
ob_enemy_spawn2_002.lineart.crease_threshold = 0.0
ob_enemy_spawn3.parent = ob_enemies
ob_enemy_spawn3.location = (0.0, -5.0, 0.0)
ob_enemy_spawn3.lineart.crease_threshold = 0.0
ob_enemy_spawn3_001.parent = ob_enemies
ob_enemy_spawn3_001.location = (3.602, -5.0, 0.0)
ob_enemy_spawn3_001.lineart.crease_threshold = 0.0
ob_enemy_spawn3_002.parent = ob_enemies
ob_enemy_spawn3_002.location = (-3.602, -5.0, 0.0)
ob_enemy_spawn3_002.lineart.crease_threshold = 0.0
ob_plane.location = (0.0, 0.0, 0.0)
ob_plane.rotation_mode = 'AXIS_ANGLE'
ob_plane.rotation_axis_angle = (0.0, 0.0, 1.0, 0.0)
ob_plane.lineart.crease_threshold = 0.0
ob_wcol_test.location = (0.0, 0.0, 0.0)
ob_wcol_test.lineart.crease_threshold = 0.0
ob_suzanne.parent = ob_monkeyheadtransform
ob_suzanne.location = (-0.6811, -0.613, 1.907)
ob_suzanne.rotation_euler = (0.0, -0.0, 2.556)
ob_suzanne.lineart.crease_threshold = 0.0
ob_monkeyheadtransform.location = (-5.087, -4.342, 0.0)
ob_monkeyheadtransform.empty_display_type = 'CIRCLE'
ob_monkeyheadtransform.lineart.crease_threshold = 0.0

# ---- collection membership
col_scene.objects.link(ob_enemies)
col_scene.objects.link(ob_enemy_spawn)
col_scene.objects.link(ob_enemy_spawn_001)
col_scene.objects.link(ob_enemy_spawn_002)
col_scene.objects.link(ob_enemy_spawn2)
col_scene.objects.link(ob_enemy_spawn2_001)
col_scene.objects.link(ob_enemy_spawn2_002)
col_scene.objects.link(ob_enemy_spawn3)
col_scene.objects.link(ob_enemy_spawn3_001)
col_scene.objects.link(ob_enemy_spawn3_002)
col_geom.objects.link(ob_plane)
col_geom.objects.link(ob_wcol_test)
col_geom.objects.link(ob_suzanne)
col_geom.objects.link(ob_monkeyheadtransform)

# ---- scene / render settings (as saved in the file)
scene.frame_start = 1; scene.frame_end = 250; scene.frame_set(1)
scene.render.engine = 'BLENDER_EEVEE_NEXT'
scene.cycles.use_denoising = False
scene.cycles.samples = 128
scene.cycles.sampling_pattern = 'TABULATED_SOBOL'
scene.cycles.use_adaptive_sampling = False
scene.cycles.use_light_tree = False
scene.view_settings.view_transform = 'Filmic'
bpy.context.view_layer.update()

# ---- added for rendering (the .blend has no active camera and no usable light): camera, sun
cam_auto = bpy.data.cameras.new('AutoCamera')
cam_auto.lens = 50.0
cam_auto.sensor_width = 36.0
cam_auto.clip_end = 1316.57
ob_auto_camera = bpy.data.objects.new('AutoCamera', cam_auto)
scene.collection.objects.link(ob_auto_camera)
ob_auto_camera.location = (75.0188, -90.0225, 65.4098)
ob_auto_camera.rotation_euler = (1.09748, -7.21219e-08, 0.694738)
scene.camera = ob_auto_camera
light_auto_sun = bpy.data.lights.new('AutoSun', 'SUN')
light_auto_sun.energy = 3.0
light_auto_sun.angle = 0.0523599
ob_auto_sun = bpy.data.objects.new('AutoSun', light_auto_sun)
scene.collection.objects.link(ob_auto_sun)
ob_auto_sun.rotation_euler = (0.872665, 0.174533, 0.523599)
bpy.context.view_layer.update()
